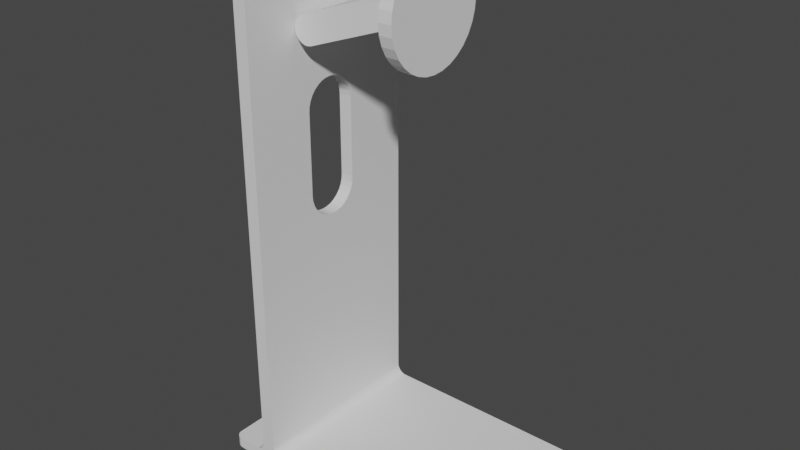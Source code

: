 # Source: stand.blend  (saved by Blender 3.6.11; exported with 4.5.12 LTS)
import bpy
from mathutils import Matrix  # noqa: F401  (used for matrix-valued properties, if any)

bpy.ops.wm.read_factory_settings(use_empty=True)
scene = bpy.context.scene
scene.name = 'Scene'

# ---- collections
col_collection = bpy.data.collections.new('Collection'); scene.collection.children.link(col_collection)

# ---- materials (node trees are filled in below, after node groups)
mat_material = bpy.data.materials.new('Material')
mat_material.alpha_threshold = 0.0
mat_material.use_transparent_shadow = False
mat_material.roughness = 0.5
mat_material.line_color = (0.0, 0.0, 0.0, 1.0)

# ---- material node trees
mat_material.use_nodes = True; mat_material.node_tree.nodes.clear()
_N = mat_material.node_tree.nodes; _L = mat_material.node_tree.links
n0 = _N.new('ShaderNodeOutputMaterial'); n0.name = 'Material Output'; n0.location = (300, 300)
n1 = _N.new('ShaderNodeBsdfPrincipled'); n1.name = 'Principled BSDF'; n1.location = (10, 300)
n1.distribution = 'GGX'
n1.subsurface_method = 'RANDOM_WALK_SKIN'
n1.inputs[3].default_value = 1.45
n1.inputs[27].default_value = (0.0, 0.0, 0.0, 1.0)
n1.inputs[28].default_value = 1.0
_L.new(n1.outputs[0], n0.inputs[0])
n0.is_active_output = True

# ---- world
world_world = bpy.data.worlds.new('World'); scene.world = world_world
world_world.use_nodes = True; world_world.node_tree.nodes.clear()
_N = world_world.node_tree.nodes; _L = world_world.node_tree.links
n0 = _N.new('ShaderNodeOutputWorld'); n0.name = 'World Output'; n0.location = (300, 300)
n1 = _N.new('ShaderNodeBackground'); n1.name = 'Background'; n1.location = (10, 300)
n1.inputs[0].default_value = (0.05088, 0.05088, 0.05088, 1.0)
_L.new(n1.outputs[0], n0.inputs[0])
n0.is_active_output = True
world_world.color = (0.05088, 0.05088, 0.05088)
world_world.use_sun_shadow = False
world_world.sun_shadow_jitter_overblur = 0.0

# ---- meshes
me_cube = bpy.data.meshes.new('Cube')
me_cube.from_pydata([(-0.6, 0.7, -0.03), (-0.6, 0.42, -0.05), (-0.6, -0.7, 0.03), (-0.7, 0.49, -0.05), (-0.7, 0.7, -0.035), (-0.7, -0.7, 0.035), (-0.6, 0.68, -0.05), (-0.6, 0.7, -0.03), (-0.6, 0.6839, -0.04962), (-0.6, 0.6877, -0.04848), (-0.6, 0.6911, -0.04663), (-0.6, 0.6941, -0.04414), (-0.6, 0.6966, -0.04111), (-0.6, 0.6985, -0.03765), (-0.6, 0.6996, -0.0339), (-0.7, 0.68, -0.05), (-0.7, 0.7, -0.03), (-0.7, 0.6839, -0.04962), (-0.7, 0.6877, -0.04848), (-0.7, 0.6911, -0.04663), (-0.7, 0.6941, -0.04414), (-0.7, 0.6966, -0.04111), (-0.7, 0.6985, -0.03765), (-0.7, 0.6996, -0.0339), (-0.6, -0.68, -0.05), (-0.6, -0.7, -0.03), (-0.6, -0.6839, -0.04962), (-0.6, -0.6877, -0.04848), (-0.6, -0.6911, -0.04663), (-0.6, -0.6941, -0.04414), (-0.6, -0.6966, -0.04111), (-0.6, -0.6985, -0.03765), (-0.6, -0.6996, -0.0339), (-0.7, -0.7, -0.03), (-0.7, -0.68, -0.05), (-0.7, -0.6996, -0.0339), (-0.7, -0.6985, -0.03765), (-0.7, -0.6966, -0.04111), (-0.7, -0.6941, -0.04414), (-0.7, -0.6911, -0.04663), (-0.7, -0.6877, -0.04848), (-0.7, -0.6839, -0.04962), (-0.6, -0.55, 3.55), (-0.6, -0.7, 3.4), (-0.6, -0.5793, 3.547), (-0.6, -0.6074, 3.539), (-0.6, -0.6333, 3.525), (-0.6, -0.6561, 3.506), (-0.6, -0.6747, 3.483), (-0.6, -0.6886, 3.457), (-0.6, -0.6971, 3.429), (-0.7, -0.7, 3.4), (-0.7, -0.55, 3.55), (-0.7, -0.6971, 3.429), (-0.7, -0.6886, 3.457), (-0.7, -0.6747, 3.483), (-0.7, -0.6561, 3.506), (-0.7, -0.6333, 3.525), (-0.7, -0.6074, 3.539), (-0.7, -0.5793, 3.547), (-0.6, 0.7, 3.4), (-0.6, 0.55, 3.55), (-0.6, 0.6971, 3.429), (-0.6, 0.6886, 3.457), (-0.6, 0.6747, 3.483), (-0.6, 0.6561, 3.506), (-0.6, 0.6333, 3.525), (-0.6, 0.6074, 3.539), (-0.6, 0.5793, 3.547), (-0.7, 0.55, 3.55), (-0.7, 0.7, 3.4), (-0.7, 0.5793, 3.547), (-0.7, 0.6074, 3.539), (-0.7, 0.6333, 3.525), (-0.7, 0.6561, 3.506), (-0.7, 0.6747, 3.483), (-0.7, 0.6886, 3.457), (-0.7, 0.6971, 3.429), (0.9455, -0.7, 0.05), (1.0, -0.6455, 0.05), (0.9561, -0.699, 0.05), (0.9664, -0.6959, 0.05), (0.9758, -0.6908, 0.05), (0.984, -0.684, 0.05), (0.9908, -0.6758, 0.05), (0.9959, -0.6664, 0.05), (0.999, -0.6561, 0.05), (0.98, -0.6172, -0.05), (0.9172, -0.68, -0.05), (0.9788, -0.6294, -0.05), (0.9752, -0.6412, -0.05), (0.9694, -0.6521, -0.05), (0.9616, -0.6616, -0.05), (0.9521, -0.6694, -0.05), (0.9412, -0.6752, -0.05), (0.9294, -0.6788, -0.05), (1.0, -0.6453, -0.03), (0.9453, -0.7, -0.03), (0.9989, -0.656, -0.03), (0.9958, -0.6663, -0.03), (0.9908, -0.6757, -0.03), (0.984, -0.684, -0.03), (0.9757, -0.6908, -0.03), (0.9663, -0.6958, -0.03), (0.956, -0.6989, -0.03), (0.9839, -0.6214, -0.04962), (0.9214, -0.6839, -0.04962), (0.9827, -0.6336, -0.04962), (0.9791, -0.6453, -0.04962), (0.9734, -0.6561, -0.04962), (0.9656, -0.6656, -0.04962), (0.9561, -0.6734, -0.04962), (0.9453, -0.6791, -0.04962), (0.9336, -0.6827, -0.04962), (0.9877, -0.626, -0.04848), (0.926, -0.6877, -0.04848), (0.9865, -0.638, -0.04848), (0.983, -0.6496, -0.04848), (0.9773, -0.6602, -0.04848), (0.9696, -0.6696, -0.04848), (0.9602, -0.6773, -0.04848), (0.9496, -0.683, -0.04848), (0.938, -0.6865, -0.04848), (0.9911, -0.6307, -0.04663), (0.9307, -0.6911, -0.04663), (0.99, -0.6425, -0.04663), (0.9865, -0.6538, -0.04663), (0.9809, -0.6643, -0.04663), (0.9734, -0.6734, -0.04663), (0.9643, -0.6809, -0.04663), (0.9538, -0.6865, -0.04663), (0.9425, -0.69, -0.04663), (0.9941, -0.6353, -0.04414), (0.9353, -0.6941, -0.04414), (0.993, -0.6467, -0.04414), (0.9897, -0.6578, -0.04414), (0.9842, -0.668, -0.04414), (0.9769, -0.6769, -0.04414), (0.968, -0.6842, -0.04414), (0.9578, -0.6897, -0.04414), (0.9467, -0.693, -0.04414), (0.9966, -0.6392, -0.04111), (0.9392, -0.6966, -0.04111), (0.9955, -0.6504, -0.04111), (0.9923, -0.6612, -0.04111), (0.987, -0.6711, -0.04111), (0.9798, -0.6798, -0.04111), (0.9711, -0.687, -0.04111), (0.9612, -0.6923, -0.04111), (0.9504, -0.6955, -0.04111), (0.9985, -0.6423, -0.03765), (0.9423, -0.6985, -0.03765), (0.9974, -0.6533, -0.03765), (0.9942, -0.6638, -0.03765), (0.989, -0.6735, -0.03765), (0.982, -0.682, -0.03765), (0.9735, -0.689, -0.03765), (0.9638, -0.6942, -0.03765), (0.9533, -0.6974, -0.03765), (0.9996, -0.6444, -0.0339), (0.9444, -0.6996, -0.0339), (0.9986, -0.6552, -0.0339), (0.9954, -0.6655, -0.0339), (0.9903, -0.6751, -0.0339), (0.9834, -0.6834, -0.0339), (0.9751, -0.6903, -0.0339), (0.9655, -0.6954, -0.0339), (0.9552, -0.6986, -0.0339), (1.0, 0.6455, 0.05), (0.9455, 0.7, 0.05), (0.999, 0.6561, 0.05), (0.9959, 0.6664, 0.05), (0.9908, 0.6758, 0.05), (0.984, 0.684, 0.05), (0.9758, 0.6908, 0.05), (0.9664, 0.6959, 0.05), (0.9561, 0.699, 0.05), (0.9172, 0.68, -0.05), (0.98, 0.6172, -0.05), (0.9294, 0.6788, -0.05), (0.9412, 0.6752, -0.05), (0.9521, 0.6694, -0.05), (0.9616, 0.6616, -0.05), (0.9694, 0.6521, -0.05), (0.9752, 0.6412, -0.05), (0.9788, 0.6294, -0.05), (0.9453, 0.7, -0.03), (1.0, 0.6453, -0.03), (0.956, 0.6989, -0.03), (0.9663, 0.6958, -0.03), (0.9757, 0.6908, -0.03), (0.984, 0.684, -0.03), (0.9908, 0.6757, -0.03), (0.9958, 0.6663, -0.03), (0.9989, 0.656, -0.03), (0.9839, 0.6214, -0.04962), (0.9214, 0.6839, -0.04962), (0.9827, 0.6336, -0.04962), (0.9791, 0.6453, -0.04962), (0.9734, 0.6561, -0.04962), (0.9656, 0.6656, -0.04962), (0.9561, 0.6734, -0.04962), (0.9453, 0.6791, -0.04962), (0.9336, 0.6827, -0.04962), (0.9877, 0.626, -0.04848), (0.926, 0.6877, -0.04848), (0.9865, 0.638, -0.04848), (0.983, 0.6496, -0.04848), (0.9773, 0.6602, -0.04848), (0.9696, 0.6696, -0.04848), (0.9602, 0.6773, -0.04848), (0.9496, 0.683, -0.04848), (0.938, 0.6865, -0.04848), (0.9911, 0.6307, -0.04663), (0.9307, 0.6911, -0.04663), (0.99, 0.6425, -0.04663), (0.9865, 0.6538, -0.04663), (0.9809, 0.6643, -0.04663), (0.9734, 0.6734, -0.04663), (0.9643, 0.6809, -0.04663), (0.9538, 0.6865, -0.04663), (0.9425, 0.69, -0.04663), (0.9941, 0.6353, -0.04414), (0.9353, 0.6941, -0.04414), (0.993, 0.6467, -0.04414), (0.9897, 0.6578, -0.04414), (0.9842, 0.668, -0.04414), (0.9769, 0.6769, -0.04414), (0.968, 0.6842, -0.04414), (0.9578, 0.6897, -0.04414), (0.9467, 0.693, -0.04414), (0.9966, 0.6392, -0.04111), (0.9392, 0.6966, -0.04111), (0.9955, 0.6504, -0.04111), (0.9923, 0.6612, -0.04111), (0.987, 0.6711, -0.04111), (0.9798, 0.6798, -0.04111), (0.9711, 0.687, -0.04111), (0.9612, 0.6923, -0.04111), (0.9504, 0.6955, -0.04111), (0.9985, 0.6423, -0.03765), (0.9423, 0.6985, -0.03765), (0.9974, 0.6533, -0.03765), (0.9942, 0.6638, -0.03765), (0.989, 0.6735, -0.03765), (0.982, 0.682, -0.03765), (0.9735, 0.689, -0.03765), (0.9638, 0.6942, -0.03765), (0.9533, 0.6974, -0.03765), (0.9996, 0.6444, -0.0339), (0.9444, 0.6996, -0.0339), (0.9986, 0.6552, -0.0339), (0.9954, 0.6655, -0.0339), (0.9903, 0.6751, -0.0339), (0.9834, 0.6834, -0.0339), (0.9751, 0.6903, -0.0339), (0.9655, 0.6954, -0.0339), (0.9552, 0.6986, -0.0339), (-1.0, -0.6455, 0.05), (-0.9455, -0.7, 0.05), (-0.999, -0.6561, 0.05), (-0.9959, -0.6664, 0.05), (-0.9908, -0.6758, 0.05), (-0.984, -0.684, 0.05), (-0.9758, -0.6908, 0.05), (-0.9664, -0.6959, 0.05), (-0.9561, -0.699, 0.05), (-0.9172, -0.68, -0.05), (-0.98, -0.6172, -0.05), (-0.9294, -0.6788, -0.05), (-0.9412, -0.6752, -0.05), (-0.9521, -0.6694, -0.05), (-0.9616, -0.6616, -0.05), (-0.9694, -0.6521, -0.05), (-0.9752, -0.6412, -0.05), (-0.9788, -0.6294, -0.05), (-0.9453, -0.7, -0.03), (-1.0, -0.6453, -0.03), (-0.956, -0.6989, -0.03), (-0.9663, -0.6958, -0.03), (-0.9757, -0.6908, -0.03), (-0.984, -0.684, -0.03), (-0.9908, -0.6757, -0.03), (-0.9958, -0.6663, -0.03), (-0.9989, -0.656, -0.03), (-0.9214, -0.6839, -0.04962), (-0.9839, -0.6214, -0.04962), (-0.9336, -0.6827, -0.04962), (-0.9453, -0.6791, -0.04962), (-0.9561, -0.6734, -0.04962), (-0.9656, -0.6656, -0.04962), (-0.9734, -0.6561, -0.04962), (-0.9791, -0.6453, -0.04962), (-0.9827, -0.6336, -0.04962), (-0.926, -0.6877, -0.04848), (-0.9877, -0.626, -0.04848), (-0.938, -0.6865, -0.04848), (-0.9496, -0.683, -0.04848), (-0.9602, -0.6773, -0.04848), (-0.9696, -0.6696, -0.04848), (-0.9773, -0.6602, -0.04848), (-0.983, -0.6496, -0.04848), (-0.9865, -0.638, -0.04848), (-0.9307, -0.6911, -0.04663), (-0.9911, -0.6307, -0.04663), (-0.9425, -0.69, -0.04663), (-0.9538, -0.6865, -0.04663), (-0.9643, -0.6809, -0.04663), (-0.9734, -0.6734, -0.04663), (-0.9809, -0.6643, -0.04663), (-0.9865, -0.6538, -0.04663), (-0.99, -0.6425, -0.04663), (-0.9353, -0.6941, -0.04414), (-0.9941, -0.6353, -0.04414), (-0.9467, -0.693, -0.04414), (-0.9578, -0.6897, -0.04414), (-0.968, -0.6842, -0.04414), (-0.9769, -0.6769, -0.04414), (-0.9842, -0.668, -0.04414), (-0.9897, -0.6578, -0.04414), (-0.993, -0.6467, -0.04414), (-0.9392, -0.6966, -0.04111), (-0.9966, -0.6392, -0.04111), (-0.9504, -0.6955, -0.04111), (-0.9612, -0.6923, -0.04111), (-0.9711, -0.687, -0.04111), (-0.9798, -0.6798, -0.04111), (-0.987, -0.6711, -0.04111), (-0.9923, -0.6612, -0.04111), (-0.9955, -0.6504, -0.04111), (-0.9423, -0.6985, -0.03765), (-0.9985, -0.6423, -0.03765), (-0.9533, -0.6974, -0.03765), (-0.9638, -0.6942, -0.03765), (-0.9735, -0.689, -0.03765), (-0.982, -0.682, -0.03765), (-0.989, -0.6735, -0.03765), (-0.9942, -0.6638, -0.03765), (-0.9974, -0.6533, -0.03765), (-0.9444, -0.6996, -0.0339), (-0.9996, -0.6444, -0.0339), (-0.9552, -0.6986, -0.0339), (-0.9655, -0.6954, -0.0339), (-0.9751, -0.6903, -0.0339), (-0.9834, -0.6834, -0.0339), (-0.9903, -0.6751, -0.0339), (-0.9954, -0.6655, -0.0339), (-0.9986, -0.6552, -0.0339), (-0.9455, 0.7, 0.05), (-1.0, 0.6455, 0.05), (-0.9561, 0.699, 0.05), (-0.9664, 0.6959, 0.05), (-0.9758, 0.6908, 0.05), (-0.984, 0.684, 0.05), (-0.9908, 0.6758, 0.05), (-0.9959, 0.6664, 0.05), (-0.999, 0.6561, 0.05), (-0.98, 0.6172, -0.05), (-0.9172, 0.68, -0.05), (-0.9788, 0.6294, -0.05), (-0.9752, 0.6412, -0.05), (-0.9694, 0.6521, -0.05), (-0.9616, 0.6616, -0.05), (-0.9521, 0.6694, -0.05), (-0.9412, 0.6752, -0.05), (-0.9294, 0.6788, -0.05), (-1.0, 0.6453, -0.03), (-0.9453, 0.7, -0.03), (-0.9989, 0.656, -0.03), (-0.9958, 0.6663, -0.03), (-0.9908, 0.6757, -0.03), (-0.984, 0.684, -0.03), (-0.9757, 0.6908, -0.03), (-0.9663, 0.6958, -0.03), (-0.956, 0.6989, -0.03), (-0.9839, 0.6214, -0.04962), (-0.9214, 0.6839, -0.04962), (-0.9827, 0.6336, -0.04962), (-0.9791, 0.6453, -0.04962), (-0.9734, 0.6561, -0.04962), (-0.9656, 0.6656, -0.04962), (-0.9561, 0.6734, -0.04962), (-0.9453, 0.6791, -0.04962), (-0.9336, 0.6827, -0.04962), (-0.9877, 0.626, -0.04848), (-0.926, 0.6877, -0.04848), (-0.9865, 0.638, -0.04848), (-0.983, 0.6496, -0.04848), (-0.9773, 0.6602, -0.04848), (-0.9696, 0.6696, -0.04848), (-0.9602, 0.6773, -0.04848), (-0.9496, 0.683, -0.04848), (-0.938, 0.6865, -0.04848), (-0.9911, 0.6307, -0.04663), (-0.9307, 0.6911, -0.04663), (-0.99, 0.6425, -0.04663), (-0.9865, 0.6538, -0.04663), (-0.9809, 0.6643, -0.04663), (-0.9734, 0.6734, -0.04663), (-0.9643, 0.6809, -0.04663), (-0.9538, 0.6865, -0.04663), (-0.9425, 0.69, -0.04663), (-0.9941, 0.6353, -0.04414), (-0.9353, 0.6941, -0.04414), (-0.993, 0.6467, -0.04414), (-0.9897, 0.6578, -0.04414), (-0.9842, 0.668, -0.04414), (-0.9769, 0.6769, -0.04414), (-0.968, 0.6842, -0.04414), (-0.9578, 0.6897, -0.04414), (-0.9467, 0.693, -0.04414), (-0.9966, 0.6392, -0.04111), (-0.9392, 0.6966, -0.04111), (-0.9955, 0.6504, -0.04111), (-0.9923, 0.6612, -0.04111), (-0.987, 0.6711, -0.04111), (-0.9798, 0.6798, -0.04111), (-0.9711, 0.687, -0.04111), (-0.9612, 0.6923, -0.04111), (-0.9504, 0.6955, -0.04111), (-0.9985, 0.6423, -0.03765), (-0.9423, 0.6985, -0.03765), (-0.9974, 0.6533, -0.03765), (-0.9942, 0.6638, -0.03765), (-0.989, 0.6735, -0.03765), (-0.982, 0.682, -0.03765), (-0.9735, 0.689, -0.03765), (-0.9638, 0.6942, -0.03765), (-0.9533, 0.6974, -0.03765), (-0.9996, 0.6444, -0.0339), (-0.9444, 0.6996, -0.0339), (-0.9986, 0.6552, -0.0339), (-0.9954, 0.6655, -0.0339), (-0.9903, 0.6751, -0.0339), (-0.9834, 0.6834, -0.0339), (-0.9751, 0.6903, -0.0339), (-0.9655, 0.6954, -0.0339), (-0.9552, 0.6986, -0.0339), (-0.7, -0.2, 1.95), (-0.7, -0.1848, 1.873), (-0.7, -0.1663, 1.839), (-0.7, -0.1962, 1.911), (-0.7, -0.1111, 1.784), (-0.7, -0.1414, 1.809), (-0.7, -0.03902, 1.754), (-0.7, -0.07654, 1.765), (-0.7, 0.0, 1.75), (-0.7, -8.941e-09, 1.75), (-0.7, 0.03902, 1.754), (-0.7, -0.2, 2.55), (-0.7, -0.1962, 2.589), (-0.7, -0.1414, 2.691), (-0.7, -0.1663, 2.661), (-0.7, -0.1848, 2.627), (-0.7, -0.1111, 2.716), (-0.7, -0.07654, 2.735), (-0.7, -0.03902, 2.746), (-0.7, 0.03902, 2.746), (-0.7, -5.96e-09, 2.75), (-0.7, 0.0, 2.75), (-0.7, 0.1111, 1.784), (-0.7, 0.1111, 2.716), (-0.7, 0.1663, 2.661), (-0.7, 0.1414, 1.809), (-0.7, 0.1414, 2.691), (-0.7, 0.1848, 1.873), (-0.7, 0.2, 2.55), (-0.7, 0.2, 1.95), (-0.7, 0.1962, 1.911), (-0.7, 0.1962, 2.589), (-0.7, 0.1848, 2.627), (-0.7, 0.1663, 1.839), (-0.7, 0.07654, 1.765), (-0.7, 0.07654, 2.735), (-0.6, 0.03902, 1.754), (-0.6, 0.1111, 1.784), (-0.6, 0.07654, 1.765), (-0.6, 0.1848, 1.873), (-0.6, 0.1663, 1.839), (-0.6, 0.1962, 1.911), (-0.6, 0.2, 1.95), (-0.6, 0.1414, 1.809), (-0.6, 0.0, 1.75), (-0.6, -5.96e-09, 1.75), (-0.6, -0.03902, 1.754), (-0.6, -0.2, 1.95), (-0.6, -0.2, 2.55), (-0.6, -0.1962, 2.589), (-0.6, -0.1848, 1.873), (-0.6, -0.1962, 1.911), (-0.6, -0.1848, 2.627), (-0.6, -0.1663, 1.839), (-0.6, -0.1663, 2.661), (-0.6, -0.1111, 1.784), (-0.6, -0.1111, 2.716), (-0.6, -0.1414, 1.809), (-0.6, -0.1414, 2.691), (-0.6, -8.941e-09, 2.75), (-0.6, 0.0, 2.75), (-0.6, 0.03902, 2.746), (-0.6, -0.03902, 2.746), (-0.6, 0.1111, 2.716), (-0.6, 0.1663, 2.661), (-0.6, 0.1414, 2.691), (-0.6, 0.2, 2.55), (-0.6, 0.1962, 2.589), (-0.6, 0.1848, 2.627), (-0.6, 0.07654, 2.735), (-0.6, -0.07654, 1.765), (-0.6, -0.07654, 2.735), (-0.6, 0.7, 0.125), (-0.525, 0.7, 0.05), (-0.6, 0.7, -0.025), (-0.675, 0.7, 0.05), (-0.5986, 0.7, 0.1104), (-0.5943, 0.7, 0.0963), (-0.5874, 0.7, 0.08333), (-0.578, 0.7, 0.07197), (-0.5667, 0.7, 0.06264), (-0.5537, 0.7, 0.05571), (-0.5396, 0.7, 0.05144), (-0.525, -0.7, 0.05), (-0.6, -0.7, 0.125), (-0.675, -0.7, 0.05), (-0.6, -0.7, 0.03005), (-0.5396, -0.7, 0.05144), (-0.5537, -0.7, 0.05571), (-0.5667, -0.7, 0.06264), (-0.578, -0.7, 0.07197), (-0.5874, -0.7, 0.08333), (-0.5943, -0.7, 0.0963), (-0.5986, -0.7, 0.1104), (-0.775, 0.7, 0.05), (-0.7, 0.7, 0.125), (-0.675, 0.7, 0.05), (-0.7, 0.7, -0.025), (-0.7, 0.7, -0.025), (-0.7604, 0.7, 0.05144), (-0.7463, 0.7, 0.05571), (-0.7333, 0.7, 0.06264), (-0.722, 0.7, 0.07197), (-0.7126, 0.7, 0.08333), (-0.7057, 0.7, 0.0963), (-0.7014, 0.7, 0.1104), (-0.7, -0.7, 0.125), (-0.775, -0.7, 0.05), (-0.7, -0.7, 0.03505), (-0.675, -0.7, 0.05), (-0.7014, -0.7, 0.1104), (-0.7057, -0.7, 0.0963), (-0.7126, -0.7, 0.08333), (-0.722, -0.7, 0.07197), (-0.7333, -0.7, 0.06264), (-0.7463, -0.7, 0.05571), (-0.7604, -0.7, 0.05144)], [], [(523, 522, 43, 51, 544, 547), (364, 365, 358, 15, 3, 34, 267, 269, 270, 271, 272, 273, 274, 275, 268, 357, 359, 360, 361, 362, 363), (5, 33, 25, 2), (97, 78, 521, 524, 2, 25), (429, 340, 277, 366), (16, 4, 0), (7, 16, 0), (277, 258, 349, 366), (204, 114, 105, 195), (24, 88, 106, 26), (33, 276, 339, 35), (15, 6, 1, 3), (24, 34, 3, 1), (494, 48, 49, 50, 43, 522, 510, 60, 62, 63, 64, 65, 66, 67, 501, 503, 502, 506, 505, 504, 480, 479, 477, 478, 481, 475, 476, 474, 482, 483, 484, 508, 493, 495, 491, 488, 489, 485, 486, 487, 490, 492, 496), (195, 105, 87, 178), (58, 59, 52, 69, 71, 72, 73, 74, 75, 461, 473, 457, 459, 458, 456, 455, 454), (2, 524, 523, 547, 546, 5), (259, 276, 33, 5, 546, 545), (52, 42, 61, 69), (187, 96, 159, 249), (249, 159, 150, 240), (240, 150, 141, 231), (231, 141, 132, 222), (222, 132, 123, 213), (213, 123, 114, 204), (94, 95, 88, 24, 1, 6, 177, 179, 180, 181, 182, 183, 184, 185, 178, 87, 89, 90, 91, 92, 93), (6, 15, 17, 8), (8, 17, 18, 9), (9, 18, 19, 10), (10, 19, 20, 11), (11, 20, 21, 12), (12, 21, 22, 13), (13, 22, 23, 14), (14, 23, 16, 7), (25, 33, 35, 32), (32, 35, 36, 31), (31, 36, 37, 30), (30, 37, 38, 29), (29, 38, 39, 28), (28, 39, 40, 27), (27, 40, 41, 26), (26, 41, 34, 24), (8, 196, 177, 6), (9, 205, 196, 8), (10, 214, 205, 9), (11, 223, 214, 10), (12, 232, 223, 11), (13, 241, 232, 12), (14, 250, 241, 13), (26, 106, 115, 27), (32, 160, 97, 25), (31, 151, 160, 32), (30, 142, 151, 31), (29, 133, 142, 30), (28, 124, 133, 29), (27, 115, 124, 28), (7, 186, 250, 14), (357, 268, 286, 375), (375, 286, 295, 384), (384, 295, 304, 393), (393, 304, 313, 402), (402, 313, 322, 411), (411, 322, 331, 420), (420, 331, 340, 429), (17, 376, 385, 18), (41, 285, 267, 34), (40, 294, 285, 41), (39, 303, 294, 40), (38, 312, 303, 39), (37, 321, 312, 38), (36, 330, 321, 37), (35, 339, 330, 36), (18, 385, 394, 19), (23, 430, 367, 16), (22, 421, 430, 23), (21, 412, 421, 22), (20, 403, 412, 21), (19, 394, 403, 20), (15, 358, 376, 17), (187, 168, 79, 96), (42, 52, 59, 44), (44, 59, 58, 45), (45, 58, 57, 46), (46, 57, 56, 47), (47, 56, 55, 48), (48, 55, 54, 49), (49, 54, 53, 50), (50, 53, 51, 43), (186, 7, 0, 512, 511, 169), (67, 68, 61, 42, 44, 45, 46, 47, 48, 494, 509, 500, 497, 498, 499, 507, 501), (60, 70, 77, 62), (62, 77, 76, 63), (63, 76, 75, 64), (64, 75, 74, 65), (65, 74, 73, 66), (66, 73, 72, 67), (67, 72, 71, 68), (68, 71, 69, 61), (175, 176, 169, 511, 521, 78, 80, 81, 82, 83, 84, 85, 86, 79, 168, 170, 171, 172, 173, 174), (87, 105, 107, 89), (89, 107, 108, 90), (90, 108, 109, 91), (91, 109, 110, 92), (92, 110, 111, 93), (93, 111, 112, 94), (94, 112, 113, 95), (95, 113, 106, 88), (105, 114, 116, 107), (107, 116, 117, 108), (108, 117, 118, 109), (109, 118, 119, 110), (110, 119, 120, 111), (111, 120, 121, 112), (112, 121, 122, 113), (113, 122, 115, 106), (114, 123, 125, 116), (116, 125, 126, 117), (117, 126, 127, 118), (118, 127, 128, 119), (119, 128, 129, 120), (120, 129, 130, 121), (121, 130, 131, 122), (122, 131, 124, 115), (123, 132, 134, 125), (125, 134, 135, 126), (126, 135, 136, 127), (127, 136, 137, 128), (128, 137, 138, 129), (129, 138, 139, 130), (130, 139, 140, 131), (131, 140, 133, 124), (132, 141, 143, 134), (134, 143, 144, 135), (135, 144, 145, 136), (136, 145, 146, 137), (137, 146, 147, 138), (138, 147, 148, 139), (139, 148, 149, 140), (140, 149, 142, 133), (141, 150, 152, 143), (143, 152, 153, 144), (144, 153, 154, 145), (145, 154, 155, 146), (146, 155, 156, 147), (147, 156, 157, 148), (148, 157, 158, 149), (149, 158, 151, 142), (150, 159, 161, 152), (152, 161, 162, 153), (153, 162, 163, 154), (154, 163, 164, 155), (155, 164, 165, 156), (156, 165, 166, 157), (157, 166, 167, 158), (158, 167, 160, 151), (159, 96, 98, 161), (161, 98, 99, 162), (162, 99, 100, 163), (163, 100, 101, 164), (164, 101, 102, 165), (165, 102, 103, 166), (166, 103, 104, 167), (167, 104, 97, 160), (78, 97, 104, 80), (80, 104, 103, 81), (81, 103, 102, 82), (82, 102, 101, 83), (83, 101, 100, 84), (84, 100, 99, 85), (85, 99, 98, 86), (86, 98, 96, 79), (265, 266, 259, 545, 532, 348, 350, 351, 352, 353, 354, 355, 356, 349, 258, 260, 261, 262, 263, 264), (187, 249, 251, 194), (194, 251, 252, 193), (193, 252, 253, 192), (192, 253, 254, 191), (191, 254, 255, 190), (190, 255, 256, 189), (189, 256, 257, 188), (188, 257, 250, 186), (249, 240, 242, 251), (251, 242, 243, 252), (252, 243, 244, 253), (253, 244, 245, 254), (254, 245, 246, 255), (255, 246, 247, 256), (256, 247, 248, 257), (257, 248, 241, 250), (240, 231, 233, 242), (242, 233, 234, 243), (243, 234, 235, 244), (244, 235, 236, 245), (245, 236, 237, 246), (246, 237, 238, 247), (247, 238, 239, 248), (248, 239, 232, 241), (231, 222, 224, 233), (233, 224, 225, 234), (234, 225, 226, 235), (235, 226, 227, 236), (236, 227, 228, 237), (237, 228, 229, 238), (238, 229, 230, 239), (239, 230, 223, 232), (222, 213, 215, 224), (224, 215, 216, 225), (225, 216, 217, 226), (226, 217, 218, 227), (227, 218, 219, 228), (228, 219, 220, 229), (229, 220, 221, 230), (230, 221, 214, 223), (213, 204, 206, 215), (215, 206, 207, 216), (216, 207, 208, 217), (217, 208, 209, 218), (218, 209, 210, 219), (219, 210, 211, 220), (220, 211, 212, 221), (221, 212, 205, 214), (204, 195, 197, 206), (206, 197, 198, 207), (207, 198, 199, 208), (208, 199, 200, 209), (209, 200, 201, 210), (210, 201, 202, 211), (211, 202, 203, 212), (212, 203, 196, 205), (195, 178, 185, 197), (197, 185, 184, 198), (198, 184, 183, 199), (199, 183, 182, 200), (200, 182, 181, 201), (201, 181, 180, 202), (202, 180, 179, 203), (203, 179, 177, 196), (168, 187, 194, 170), (170, 194, 193, 171), (171, 193, 192, 172), (172, 192, 191, 173), (173, 191, 190, 174), (174, 190, 189, 175), (175, 189, 188, 176), (176, 188, 186, 169), (267, 285, 287, 269), (269, 287, 288, 270), (270, 288, 289, 271), (271, 289, 290, 272), (272, 290, 291, 273), (273, 291, 292, 274), (274, 292, 293, 275), (275, 293, 286, 268), (285, 294, 296, 287), (287, 296, 297, 288), (288, 297, 298, 289), (289, 298, 299, 290), (290, 299, 300, 291), (291, 300, 301, 292), (292, 301, 302, 293), (293, 302, 295, 286), (294, 303, 305, 296), (296, 305, 306, 297), (297, 306, 307, 298), (298, 307, 308, 299), (299, 308, 309, 300), (300, 309, 310, 301), (301, 310, 311, 302), (302, 311, 304, 295), (303, 312, 314, 305), (305, 314, 315, 306), (306, 315, 316, 307), (307, 316, 317, 308), (308, 317, 318, 309), (309, 318, 319, 310), (310, 319, 320, 311), (311, 320, 313, 304), (312, 321, 323, 314), (314, 323, 324, 315), (315, 324, 325, 316), (316, 325, 326, 317), (317, 326, 327, 318), (318, 327, 328, 319), (319, 328, 329, 320), (320, 329, 322, 313), (321, 330, 332, 323), (323, 332, 333, 324), (324, 333, 334, 325), (325, 334, 335, 326), (326, 335, 336, 327), (327, 336, 337, 328), (328, 337, 338, 329), (329, 338, 331, 322), (330, 339, 341, 332), (332, 341, 342, 333), (333, 342, 343, 334), (334, 343, 344, 335), (335, 344, 345, 336), (336, 345, 346, 337), (337, 346, 347, 338), (338, 347, 340, 331), (339, 276, 278, 341), (341, 278, 279, 342), (342, 279, 280, 343), (343, 280, 281, 344), (344, 281, 282, 345), (345, 282, 283, 346), (346, 283, 284, 347), (347, 284, 277, 340), (258, 277, 284, 260), (260, 284, 283, 261), (261, 283, 282, 262), (262, 282, 281, 263), (263, 281, 280, 264), (264, 280, 279, 265), (265, 279, 278, 266), (266, 278, 276, 259), (461, 75, 76, 77, 70, 533, 544, 51, 53, 54, 55, 56, 57, 58, 454, 451, 452, 453, 450, 449, 438, 441, 439, 440, 443, 442, 445, 444, 447, 446, 448, 472, 460, 463, 471, 465, 468, 467, 466, 469, 470, 462, 464), (357, 375, 377, 359), (359, 377, 378, 360), (360, 378, 379, 361), (361, 379, 380, 362), (362, 380, 381, 363), (363, 381, 382, 364), (364, 382, 383, 365), (365, 383, 376, 358), (375, 384, 386, 377), (377, 386, 387, 378), (378, 387, 388, 379), (379, 388, 389, 380), (380, 389, 390, 381), (381, 390, 391, 382), (382, 391, 392, 383), (383, 392, 385, 376), (384, 393, 395, 386), (386, 395, 396, 387), (387, 396, 397, 388), (388, 397, 398, 389), (389, 398, 399, 390), (390, 399, 400, 391), (391, 400, 401, 392), (392, 401, 394, 385), (393, 402, 404, 395), (395, 404, 405, 396), (396, 405, 406, 397), (397, 406, 407, 398), (398, 407, 408, 399), (399, 408, 409, 400), (400, 409, 410, 401), (401, 410, 403, 394), (402, 411, 413, 404), (404, 413, 414, 405), (405, 414, 415, 406), (406, 415, 416, 407), (407, 416, 417, 408), (408, 417, 418, 409), (409, 418, 419, 410), (410, 419, 412, 403), (411, 420, 422, 413), (413, 422, 423, 414), (414, 423, 424, 415), (415, 424, 425, 416), (416, 425, 426, 417), (417, 426, 427, 418), (418, 427, 428, 419), (419, 428, 421, 412), (420, 429, 431, 422), (422, 431, 432, 423), (423, 432, 433, 424), (424, 433, 434, 425), (425, 434, 435, 426), (426, 435, 436, 427), (427, 436, 437, 428), (428, 437, 430, 421), (429, 366, 368, 431), (431, 368, 369, 432), (432, 369, 370, 433), (433, 370, 371, 434), (434, 371, 372, 435), (435, 372, 373, 436), (436, 373, 374, 437), (437, 374, 367, 430), (366, 349, 356, 368), (368, 356, 355, 369), (369, 355, 354, 370), (370, 354, 353, 371), (371, 353, 352, 372), (372, 352, 351, 373), (373, 351, 350, 374), (374, 350, 348, 367), (70, 60, 510, 513, 534, 533), (497, 458, 459, 498), (485, 438, 449, 486), (458, 497, 500, 456), (456, 500, 509, 455), (455, 509, 494, 454), (454, 494, 496, 451), (451, 496, 492, 452), (452, 492, 490, 453), (453, 490, 487, 450), (450, 487, 486, 449), (457, 499, 498, 459), (473, 507, 499, 457), (461, 501, 507, 473), (464, 503, 501, 461), (464, 462, 502, 503), (462, 470, 506, 502), (470, 469, 505, 506), (469, 466, 504, 505), (504, 466, 467, 480), (483, 447, 444, 484), (444, 445, 508, 484), (445, 442, 493, 508), (442, 443, 495, 493), (440, 491, 495, 443), (439, 488, 491, 440), (441, 489, 488, 439), (438, 485, 489, 441), (448, 446, 482, 474), (472, 448, 474, 476), (460, 472, 476, 475), (463, 460, 475, 481), (471, 463, 481, 478), (465, 471, 478, 477), (468, 465, 477, 479), (467, 468, 479, 480), (446, 447, 483, 482), (510, 514, 515, 516, 517, 518, 519, 520, 511, 512, 513), (521, 525, 526, 527, 528, 529, 530, 531, 522, 523, 524), (510, 522, 531, 514), (514, 531, 530, 515), (515, 530, 529, 516), (516, 529, 528, 517), (517, 528, 527, 518), (518, 527, 526, 519), (519, 526, 525, 520), (520, 525, 521, 511), (4, 535, 534, 513, 512, 0), (532, 537, 538, 539, 540, 541, 542, 543, 533, 534, 535, 536), (544, 548, 549, 550, 551, 552, 553, 554, 545, 546, 547), (532, 545, 554, 537), (537, 554, 553, 538), (538, 553, 552, 539), (539, 552, 551, 540), (540, 551, 550, 541), (541, 550, 549, 542), (542, 549, 548, 543), (543, 548, 544, 533), (348, 532, 536, 16, 367)])
_uv = me_cube.uv_layers.new(name='UVMap')
_uv.uv.foreach_set('vector', [0.4375, 0.7569, 0.625, 0.7622, 0.625, 0.9896, 0.375, 0.9896, 0.375, 0.7622, 0.4374, 0.7569, 0.1323, 0.5044, 0.1338, 0.5038, 0.1354, 0.5036, 0.1625, 0.5036, 0.1625, 0.5375, 0.1625, 0.7464, 0.1354, 0.7464, 0.1338, 0.7462, 0.1323, 0.7456, 0.131, 0.7445, 0.1283, 0.7453, 0.1288, 0.7414, 0.1281, 0.7395, 0.1276, 0.7374, 0.1275, 0.7352, 0.1275, 0.5148, 0.1276, 0.5126, 0.1281, 0.5105, 0.1288, 0.5086, 0.1283, 0.5047, 0.131, 0.5055, 0.5875, 0.9625, 0.425, 0.9625, 0.425, 0.95, 0.575, 0.95, 0.425, 0.7568, 0.625, 0.7568, 0.625, 0.9406, 0.5751, 0.95, 0.575, 0.95, 0.425, 0.95, 0.4152, 0.2401, 0.4152, 0.009929, 0.425, 0.009763, 0.425, 0.2402, 0.4108, 0.2762, 0.4125, 0.2875, 0.425, 0.3, 0.425, 0.3, 0.4108, 0.2762, 0.425, 0.3, 0.425, 0.009763, 0.625, 0.009731, 0.625, 0.2403, 0.425, 0.2402, 0.3735, 0.5132, 0.3735, 0.7368, 0.373, 0.736, 0.373, 0.514, 0.175, 0.7464, 0.3646, 0.7464, 0.3652, 0.7471, 0.175, 0.7471, 0.425, 0.9625, 0.425, 0.9932, 0.4152, 0.993, 0.4152, 0.9625, 0.1625, 0.5036, 0.175, 0.5036, 0.175, 0.55, 0.1625, 0.5375, 0.175, 0.7464, 0.1625, 0.7464, 0.1625, 0.5375, 0.175, 0.55, 0.625, 0.6448, 0.625, 0.7455, 0.625, 0.748, 0.625, 0.7495, 0.625, 0.75, 0.625, 0.75, 0.625, 0.5, 0.625, 0.5, 0.625, 0.5005, 0.625, 0.502, 0.625, 0.5045, 0.625, 0.5078, 0.625, 0.5119, 0.625, 0.5165, 0.625, 0.6052, 0.625, 0.5997, 0.625, 0.5953, 0.625, 0.592, 0.625, 0.59, 0.625, 0.5893, 0.625, 0.5893, 0.625, 0.59, 0.625, 0.592, 0.625, 0.5953, 0.625, 0.5997, 0.625, 0.6052, 0.625, 0.6113, 0.625, 0.618, 0.625, 0.625, 0.625, 0.625, 0.625, 0.632, 0.625, 0.6387, 0.625, 0.6448, 0.625, 0.6503, 0.625, 0.6547, 0.625, 0.658, 0.625, 0.66, 0.625, 0.6607, 0.625, 0.6607, 0.625, 0.66, 0.625, 0.658, 0.625, 0.6547, 0.625, 0.6503, 0.373, 0.514, 0.373, 0.736, 0.3725, 0.7352, 0.3725, 0.5148, 0.125, 0.7335, 0.125, 0.7284, 0.125, 0.7232, 0.125, 0.5268, 0.125, 0.5216, 0.125, 0.5165, 0.125, 0.5119, 0.125, 0.5078, 0.125, 0.5045, 0.125, 0.6052, 0.125, 0.6113, 0.125, 0.618, 0.125, 0.625, 0.125, 0.625, 0.125, 0.632, 0.125, 0.6387, 0.125, 0.6448, 0.575, 0.95, 0.5751, 0.95, 0.625, 0.9594, 0.625, 0.9594, 0.5876, 0.9625, 0.5875, 0.9625, 0.625, 0.9932, 0.425, 0.9932, 0.425, 0.9625, 0.5875, 0.9625, 0.5876, 0.9625, 0.625, 0.9719, 0.375, 0.02679, 0.375, 0.02679, 0.375, 0.2232, 0.375, 0.2232, 0.425, 0.5098, 0.425, 0.7402, 0.4152, 0.7401, 0.4152, 0.5099, 0.4152, 0.5099, 0.4152, 0.7401, 0.4059, 0.7397, 0.4059, 0.5103, 0.4059, 0.5103, 0.4059, 0.7397, 0.3972, 0.7391, 0.3972, 0.5109, 0.3972, 0.5109, 0.3972, 0.7391, 0.375, 0.7384, 0.375, 0.5116, 0.375, 0.5116, 0.375, 0.7384, 0.3739, 0.7376, 0.3739, 0.5124, 0.3739, 0.5124, 0.3739, 0.7376, 0.3735, 0.7368, 0.3735, 0.5132, 0.3677, 0.7456, 0.3662, 0.7462, 0.3646, 0.7464, 0.175, 0.7464, 0.175, 0.55, 0.175, 0.5036, 0.3646, 0.5036, 0.3662, 0.5038, 0.3677, 0.5044, 0.369, 0.5055, 0.3717, 0.5047, 0.3712, 0.5086, 0.3719, 0.5105, 0.3723, 0.5126, 0.3725, 0.5148, 0.3725, 0.7352, 0.3723, 0.7374, 0.3719, 0.7395, 0.3712, 0.7414, 0.3717, 0.7453, 0.369, 0.7445, 0.175, 0.5036, 0.1625, 0.5036, 0.1625, 0.5029, 0.175, 0.5029, 0.175, 0.5029, 0.1625, 0.5029, 0.1625, 0.5022, 0.175, 0.5022, 0.175, 0.5022, 0.1625, 0.5022, 0.1625, 0.5016, 0.175, 0.5016, 0.175, 0.5016, 0.1625, 0.5016, 0.1625, 0.5, 0.175, 0.5, 0.625, 0.5, 0.375, 0.2875, 0.3972, 0.2875, 0.5361, 0.4111, 0.5361, 0.4111, 0.3972, 0.2875, 0.4059, 0.2875, 0.5015, 0.3765, 0.5015, 0.3765, 0.4059, 0.2875, 0.4126, 0.2854, 0.464, 0.339, 0.464, 0.339, 0.4126, 0.2854, 0.4108, 0.2762, 0.425, 0.3, 0.425, 0.95, 0.425, 0.9625, 0.4152, 0.9625, 0.4152, 0.95, 0.4152, 0.95, 0.4152, 0.9625, 0.4059, 0.9625, 0.4059, 0.95, 0.4059, 0.95, 0.4059, 0.9625, 0.3972, 0.9625, 0.3972, 0.95, 0.3972, 0.95, 0.3972, 0.9625, 0.375, 0.9625, 0.375, 0.95, 0.175, 0.75, 0.1625, 0.75, 0.1625, 0.7484, 0.175, 0.7484, 0.175, 0.7484, 0.1625, 0.7484, 0.1625, 0.7478, 0.175, 0.7478, 0.175, 0.7478, 0.1625, 0.7478, 0.1625, 0.7471, 0.175, 0.7471, 0.175, 0.7471, 0.1625, 0.7471, 0.1625, 0.7464, 0.175, 0.7464, 0.175, 0.5029, 0.3652, 0.5029, 0.3646, 0.5036, 0.175, 0.5036, 0.175, 0.5022, 0.3657, 0.5022, 0.3652, 0.5029, 0.175, 0.5029, 0.175, 0.5016, 0.3663, 0.5016, 0.3657, 0.5022, 0.175, 0.5022, 0.175, 0.5, 0.3669, 0.5, 0.3663, 0.5016, 0.175, 0.5016, 0.3972, 0.3, 0.3972, 0.4924, 0.375, 0.4919, 0.375, 0.3, 0.4059, 0.3, 0.4059, 0.4928, 0.3972, 0.4924, 0.3972, 0.3, 0.4152, 0.3, 0.4152, 0.493, 0.4059, 0.4928, 0.4059, 0.3, 0.175, 0.7471, 0.3652, 0.7471, 0.3657, 0.7478, 0.175, 0.7478, 0.4152, 0.95, 0.4152, 0.757, 0.425, 0.7568, 0.425, 0.95, 0.4059, 0.95, 0.4059, 0.7572, 0.4152, 0.757, 0.4152, 0.95, 0.3972, 0.95, 0.3972, 0.7576, 0.4059, 0.7572, 0.4059, 0.95, 0.375, 0.95, 0.375, 0.7581, 0.3972, 0.7576, 0.3972, 0.95, 0.175, 0.7484, 0.3663, 0.7484, 0.3669, 0.75, 0.175, 0.75, 0.175, 0.7478, 0.3657, 0.7478, 0.3663, 0.7484, 0.175, 0.7484, 0.425, 0.3, 0.425, 0.4932, 0.4152, 0.493, 0.4152, 0.3, 0.1275, 0.5148, 0.1275, 0.7352, 0.127, 0.736, 0.127, 0.514, 0.127, 0.514, 0.127, 0.736, 0.1265, 0.7368, 0.1265, 0.5132, 0.1265, 0.5132, 0.1265, 0.7368, 0.1261, 0.7376, 0.1261, 0.5124, 0.1261, 0.5124, 0.1261, 0.7376, 0.125, 0.7384, 0.125, 0.5116, 0.375, 0.2384, 0.375, 0.01156, 0.3972, 0.01085, 0.3972, 0.2391, 0.3972, 0.2391, 0.3972, 0.01085, 0.4059, 0.0103, 0.4059, 0.2397, 0.4059, 0.2397, 0.4059, 0.0103, 0.4152, 0.009929, 0.4152, 0.2401, 0.1625, 0.5029, 0.1348, 0.5029, 0.1343, 0.5022, 0.1625, 0.5022, 0.1625, 0.7471, 0.1348, 0.7471, 0.1354, 0.7464, 0.1625, 0.7464, 0.1625, 0.7478, 0.1343, 0.7478, 0.1348, 0.7471, 0.1625, 0.7471, 0.1625, 0.7484, 0.1337, 0.7484, 0.1343, 0.7478, 0.1625, 0.7478, 0.1625, 0.75, 0.1331, 0.75, 0.1337, 0.7484, 0.1625, 0.7484, 0.3972, 0.9625, 0.3972, 0.9924, 0.375, 0.9919, 0.375, 0.9625, 0.4059, 0.9625, 0.4059, 0.9928, 0.3972, 0.9924, 0.3972, 0.9625, 0.4152, 0.9625, 0.4152, 0.993, 0.4059, 0.9928, 0.4059, 0.9625, 0.1625, 0.5022, 0.1343, 0.5022, 0.1337, 0.5016, 0.1625, 0.5016, 0.4152, 0.2875, 0.4152, 0.257, 0.425, 0.2568, 0.425, 0.2875, 0.4059, 0.2875, 0.4059, 0.2572, 0.4152, 0.257, 0.4152, 0.2875, 0.3972, 0.2875, 0.3972, 0.2576, 0.4059, 0.2572, 0.4059, 0.2875, 0.375, 0.2875, 0.375, 0.2581, 0.3972, 0.2576, 0.3972, 0.2875, 0.1625, 0.5016, 0.1337, 0.5016, 0.1331, 0.5, 0.1625, 0.5, 0.1625, 0.5036, 0.1354, 0.5036, 0.1348, 0.5029, 0.1625, 0.5029, 0.425, 0.5098, 0.625, 0.5097, 0.625, 0.7403, 0.425, 0.7402, 0.375, 0.02679, 0.375, 0.02679, 0.375, 0.02156, 0.375, 0.02156, 0.375, 0.02156, 0.375, 0.02156, 0.375, 0.01654, 0.375, 0.01654, 0.375, 0.01654, 0.375, 0.01654, 0.375, 0.0119, 0.375, 0.0119, 0.375, 0.0119, 0.375, 0.0119, 0.375, 0.0, 0.375, 0.0, 0.625, 1.0, 0.375, 1.0, 0.375, 0.9954, 0.625, 0.9954, 0.625, 0.9954, 0.375, 0.9954, 0.375, 0.9936, 0.625, 0.9936, 0.625, 0.9936, 0.375, 0.9936, 0.375, 0.9916, 0.625, 0.9916, 0.625, 0.9916, 0.375, 0.9916, 0.375, 0.9896, 0.625, 0.9896, 0.425, 0.4932, 0.425, 0.3, 0.425, 0.3, 0.4375, 0.3, 0.625, 0.3094, 0.625, 0.4932, 0.625, 0.5165, 0.625, 0.5216, 0.625, 0.5268, 0.625, 0.7232, 0.625, 0.7284, 0.625, 0.7335, 0.625, 0.7381, 0.625, 0.7422, 0.625, 0.7455, 0.625, 0.6448, 0.625, 0.6387, 0.625, 0.632, 0.625, 0.625, 0.625, 0.625, 0.625, 0.618, 0.625, 0.6113, 0.625, 0.6052, 0.625, 0.2604, 0.375, 0.2604, 0.375, 0.2584, 0.625, 0.2584, 0.625, 0.2584, 0.375, 0.2584, 0.375, 0.2564, 0.625, 0.2564, 0.625, 0.2564, 0.375, 0.2564, 0.375, 0.2546, 0.625, 0.2546, 0.625, 0.2546, 0.375, 0.2546, 0.375, 0.25, 0.625, 0.25, 0.375, 0.25, 0.375, 0.25, 0.375, 0.2381, 0.375, 0.2381, 0.375, 0.2381, 0.375, 0.2381, 0.375, 0.2335, 0.375, 0.2335, 0.375, 0.2335, 0.375, 0.2335, 0.375, 0.2284, 0.375, 0.2284, 0.375, 0.2284, 0.375, 0.2284, 0.375, 0.2232, 0.375, 0.2232, 0.6292, 0.5007, 0.6305, 0.5002, 0.6318, 0.5, 0.8156, 0.5, 0.8156, 0.75, 0.6318, 0.75, 0.6305, 0.7498, 0.6292, 0.7493, 0.628, 0.7484, 0.627, 0.7472, 0.6261, 0.7457, 0.6255, 0.744, 0.6251, 0.7422, 0.625, 0.7403, 0.625, 0.5097, 0.6251, 0.5078, 0.6255, 0.506, 0.6261, 0.5043, 0.627, 0.5028, 0.628, 0.5016, 0.3725, 0.7352, 0.373, 0.736, 0.3728, 0.7381, 0.3723, 0.7374, 0.3723, 0.7374, 0.3728, 0.7381, 0.3724, 0.7402, 0.3719, 0.7395, 0.3719, 0.7395, 0.3724, 0.7402, 0.3717, 0.7422, 0.3712, 0.7414, 0.3712, 0.7414, 0.3717, 0.7422, 0.3727, 0.7468, 0.3717, 0.7453, 0.3717, 0.7453, 0.3727, 0.7468, 0.3695, 0.7453, 0.369, 0.7445, 0.369, 0.7445, 0.3695, 0.7453, 0.3682, 0.7463, 0.3677, 0.7456, 0.3677, 0.7456, 0.3682, 0.7463, 0.3667, 0.7469, 0.3662, 0.7462, 0.3662, 0.7462, 0.3667, 0.7469, 0.3652, 0.7471, 0.3646, 0.7464, 0.373, 0.736, 0.3735, 0.7368, 0.3733, 0.7389, 0.3728, 0.7381, 0.3728, 0.7381, 0.3733, 0.7389, 0.373, 0.741, 0.3724, 0.7402, 0.3724, 0.7402, 0.373, 0.741, 0.3724, 0.7429, 0.3717, 0.7422, 0.3717, 0.7422, 0.3724, 0.7429, 0.3732, 0.7475, 0.3727, 0.7468, 0.3727, 0.7468, 0.3732, 0.7475, 0.37, 0.7462, 0.3695, 0.7453, 0.3695, 0.7453, 0.37, 0.7462, 0.3687, 0.7471, 0.3682, 0.7463, 0.3682, 0.7463, 0.3687, 0.7471, 0.3673, 0.7476, 0.3667, 0.7469, 0.3667, 0.7469, 0.3673, 0.7476, 0.3657, 0.7478, 0.3652, 0.7471, 0.3735, 0.7368, 0.3739, 0.7376, 0.3737, 0.7397, 0.3733, 0.7389, 0.3733, 0.7389, 0.3737, 0.7397, 0.3732, 0.7418, 0.373, 0.741, 0.373, 0.741, 0.3732, 0.7418, 0.3723, 0.7436, 0.3724, 0.7429, 0.3724, 0.7429, 0.3723, 0.7436, 0.3737, 0.7481, 0.3732, 0.7475, 0.3732, 0.7475, 0.3737, 0.7481, 0.3705, 0.7461, 0.37, 0.7462, 0.37, 0.7462, 0.3705, 0.7461, 0.3692, 0.7474, 0.3687, 0.7471, 0.3687, 0.7471, 0.3692, 0.7474, 0.3678, 0.7482, 0.3673, 0.7476, 0.3673, 0.7476, 0.3678, 0.7482, 0.3663, 0.7484, 0.3657, 0.7478, 0.3739, 0.7376, 0.375, 0.7384, 0.3748, 0.7405, 0.3737, 0.7397, 0.3737, 0.7397, 0.3748, 0.7405, 0.374, 0.7425, 0.3732, 0.7418, 0.3732, 0.7418, 0.374, 0.7425, 0.3728, 0.7443, 0.3723, 0.7436, 0.3723, 0.7436, 0.3728, 0.7443, 0.3739, 0.7484, 0.3737, 0.7481, 0.3737, 0.7481, 0.3739, 0.7484, 0.371, 0.7469, 0.3705, 0.7461, 0.3705, 0.7461, 0.371, 0.7469, 0.3697, 0.7486, 0.3692, 0.7474, 0.3692, 0.7474, 0.3697, 0.7486, 0.3683, 0.7496, 0.3678, 0.7482, 0.3678, 0.7482, 0.3683, 0.7496, 0.3669, 0.75, 0.3663, 0.7484, 0.375, 0.7384, 0.3972, 0.7391, 0.3947, 0.7411, 0.3709, 0.7405, 0.3709, 0.7405, 0.3947, 0.7411, 0.3871, 0.7431, 0.3589, 0.7425, 0.3589, 0.7425, 0.3871, 0.7431, 0.3748, 0.7448, 0.3393, 0.7443, 0.3393, 0.7443, 0.3748, 0.7448, 0.3861, 0.7499, 0.375, 0.7498, 0.375, 0.7498, 0.3861, 0.7499, 0.3748, 0.7536, 0.3393, 0.754, 0.3393, 0.754, 0.3748, 0.7536, 0.3871, 0.7549, 0.3589, 0.7553, 0.3589, 0.7553, 0.3871, 0.7549, 0.3947, 0.7562, 0.3709, 0.7567, 0.3709, 0.7567, 0.3947, 0.7562, 0.3972, 0.7576, 0.375, 0.7581, 0.3972, 0.7391, 0.4059, 0.7397, 0.4049, 0.7417, 0.3947, 0.7411, 0.3947, 0.7411, 0.4049, 0.7417, 0.4022, 0.7435, 0.3871, 0.7431, 0.3871, 0.7431, 0.4022, 0.7435, 0.3977, 0.7453, 0.3748, 0.7448, 0.3748, 0.7448, 0.3977, 0.7453, 0.4015, 0.7499, 0.3861, 0.7499, 0.3861, 0.7499, 0.4015, 0.7499, 0.3977, 0.7533, 0.3748, 0.7536, 0.3748, 0.7536, 0.3977, 0.7533, 0.4022, 0.7545, 0.3871, 0.7549, 0.3871, 0.7549, 0.4022, 0.7545, 0.4049, 0.7558, 0.3947, 0.7562, 0.3947, 0.7562, 0.4049, 0.7558, 0.4059, 0.7572, 0.3972, 0.7576, 0.4059, 0.7397, 0.4152, 0.7401, 0.4147, 0.742, 0.4049, 0.7417, 0.4049, 0.7417, 0.4147, 0.742, 0.4133, 0.7438, 0.4022, 0.7435, 0.4022, 0.7435, 0.4133, 0.7438, 0.4109, 0.7455, 0.3977, 0.7453, 0.3977, 0.7453, 0.4109, 0.7455, 0.4106, 0.75, 0.4015, 0.7499, 0.4015, 0.7499, 0.4106, 0.75, 0.4109, 0.7531, 0.3977, 0.7533, 0.3977, 0.7533, 0.4109, 0.7531, 0.4133, 0.7543, 0.4022, 0.7545, 0.4022, 0.7545, 0.4133, 0.7543, 0.4147, 0.7556, 0.4049, 0.7558, 0.4049, 0.7558, 0.4147, 0.7556, 0.4152, 0.757, 0.4059, 0.7572, 0.4152, 0.7401, 0.425, 0.7402, 0.4249, 0.7421, 0.4147, 0.742, 0.4147, 0.742, 0.4249, 0.7421, 0.4245, 0.744, 0.4133, 0.7438, 0.4133, 0.7438, 0.4245, 0.744, 0.4239, 0.7457, 0.4109, 0.7455, 0.4109, 0.7455, 0.4239, 0.7457, 0.4211, 0.75, 0.4106, 0.75, 0.4106, 0.75, 0.4211, 0.75, 0.4239, 0.753, 0.4109, 0.7531, 0.4109, 0.7531, 0.4239, 0.753, 0.4245, 0.7542, 0.4133, 0.7543, 0.4133, 0.7543, 0.4245, 0.7542, 0.4249, 0.7555, 0.4147, 0.7556, 0.4147, 0.7556, 0.4249, 0.7555, 0.425, 0.7568, 0.4152, 0.757, 0.625, 0.7568, 0.425, 0.7568, 0.4249, 0.7555, 0.625, 0.7555, 0.625, 0.7555, 0.4249, 0.7555, 0.4245, 0.7542, 0.625, 0.7542, 0.625, 0.7542, 0.4245, 0.7542, 0.4239, 0.753, 0.625, 0.753, 0.625, 0.753, 0.4239, 0.753, 0.4211, 0.75, 0.625, 0.75, 0.625, 0.75, 0.4211, 0.75, 0.4239, 0.7457, 0.625, 0.7457, 0.625, 0.7457, 0.4239, 0.7457, 0.4245, 0.744, 0.625, 0.744, 0.625, 0.744, 0.4245, 0.744, 0.4249, 0.7421, 0.625, 0.7422, 0.625, 0.7422, 0.4249, 0.7421, 0.425, 0.7402, 0.625, 0.7403, 0.8708, 0.7493, 0.8695, 0.7498, 0.8682, 0.75, 0.8469, 0.75, 0.8469, 0.5, 0.8682, 0.5, 0.8695, 0.5002, 0.8708, 0.5007, 0.872, 0.5016, 0.873, 0.5029, 0.8739, 0.5043, 0.8745, 0.506, 0.8749, 0.5078, 0.875, 0.5097, 0.875, 0.7403, 0.8749, 0.7422, 0.8745, 0.744, 0.8739, 0.7457, 0.873, 0.7472, 0.872, 0.7484, 0.425, 0.5098, 0.4152, 0.5099, 0.4147, 0.508, 0.4249, 0.5079, 0.4249, 0.5079, 0.4147, 0.508, 0.4133, 0.5062, 0.4245, 0.506, 0.4245, 0.506, 0.4133, 0.5062, 0.4109, 0.5045, 0.4239, 0.5043, 0.4239, 0.5043, 0.4109, 0.5045, 0.4106, 0.5, 0.4211, 0.5, 0.4211, 0.5, 0.4106, 0.5, 0.4109, 0.4969, 0.4239, 0.497, 0.4239, 0.497, 0.4109, 0.4969, 0.4133, 0.4957, 0.4245, 0.4958, 0.4245, 0.4958, 0.4133, 0.4957, 0.4147, 0.4944, 0.4249, 0.4945, 0.4249, 0.4945, 0.4147, 0.4944, 0.4152, 0.493, 0.425, 0.4932, 0.4152, 0.5099, 0.4059, 0.5103, 0.4049, 0.5083, 0.4147, 0.508, 0.4147, 0.508, 0.4049, 0.5083, 0.4022, 0.5065, 0.4133, 0.5062, 0.4133, 0.5062, 0.4022, 0.5065, 0.3977, 0.5047, 0.4109, 0.5045, 0.4109, 0.5045, 0.3977, 0.5047, 0.4015, 0.5001, 0.4106, 0.5, 0.4106, 0.5, 0.4015, 0.5001, 0.3977, 0.4967, 0.4109, 0.4969, 0.4109, 0.4969, 0.3977, 0.4967, 0.4022, 0.4955, 0.4133, 0.4957, 0.4133, 0.4957, 0.4022, 0.4955, 0.4049, 0.4942, 0.4147, 0.4944, 0.4147, 0.4944, 0.4049, 0.4942, 0.4059, 0.4928, 0.4152, 0.493, 0.4059, 0.5103, 0.3972, 0.5109, 0.3947, 0.5089, 0.4049, 0.5083, 0.4049, 0.5083, 0.3947, 0.5089, 0.3871, 0.5069, 0.4022, 0.5065, 0.4022, 0.5065, 0.3871, 0.5069, 0.3748, 0.5052, 0.3977, 0.5047, 0.3977, 0.5047, 0.3748, 0.5052, 0.3861, 0.5001, 0.4015, 0.5001, 0.4015, 0.5001, 0.3861, 0.5001, 0.3748, 0.4964, 0.3977, 0.4967, 0.3977, 0.4967, 0.3748, 0.4964, 0.3871, 0.4951, 0.4022, 0.4955, 0.4022, 0.4955, 0.3871, 0.4951, 0.3947, 0.4938, 0.4049, 0.4942, 0.4049, 0.4942, 0.3947, 0.4938, 0.3972, 0.4924, 0.4059, 0.4928, 0.3972, 0.5109, 0.375, 0.5116, 0.3709, 0.5095, 0.3947, 0.5089, 0.3947, 0.5089, 0.3709, 0.5095, 0.3589, 0.5075, 0.3871, 0.5069, 0.3871, 0.5069, 0.3589, 0.5075, 0.3393, 0.5057, 0.3748, 0.5052, 0.3748, 0.5052, 0.3393, 0.5057, 0.375, 0.5002, 0.3861, 0.5001, 0.3861, 0.5001, 0.375, 0.5002, 0.3393, 0.496, 0.3748, 0.4964, 0.3748, 0.4964, 0.3393, 0.496, 0.3589, 0.4947, 0.3871, 0.4951, 0.3871, 0.4951, 0.3589, 0.4947, 0.3709, 0.4933, 0.3947, 0.4938, 0.3947, 0.4938, 0.3709, 0.4933, 0.375, 0.4919, 0.3972, 0.4924, 0.375, 0.5116, 0.3739, 0.5124, 0.3737, 0.5103, 0.3748, 0.5095, 0.3748, 0.5095, 0.3737, 0.5103, 0.3732, 0.5082, 0.374, 0.5075, 0.374, 0.5075, 0.3732, 0.5082, 0.3723, 0.5064, 0.3728, 0.5057, 0.3728, 0.5057, 0.3723, 0.5064, 0.3737, 0.5019, 0.3739, 0.5016, 0.3739, 0.5016, 0.3737, 0.5019, 0.3705, 0.5039, 0.371, 0.5031, 0.371, 0.5031, 0.3705, 0.5039, 0.3692, 0.5026, 0.3697, 0.5014, 0.3697, 0.5014, 0.3692, 0.5026, 0.3678, 0.5018, 0.3683, 0.5004, 0.3683, 0.5004, 0.3678, 0.5018, 0.3663, 0.5016, 0.3669, 0.5, 0.3739, 0.5124, 0.3735, 0.5132, 0.3733, 0.5111, 0.3737, 0.5103, 0.3737, 0.5103, 0.3733, 0.5111, 0.373, 0.509, 0.3732, 0.5082, 0.3732, 0.5082, 0.373, 0.509, 0.3724, 0.5071, 0.3723, 0.5064, 0.3723, 0.5064, 0.3724, 0.5071, 0.3732, 0.5025, 0.3737, 0.5019, 0.3737, 0.5019, 0.3732, 0.5025, 0.37, 0.5038, 0.3705, 0.5039, 0.3705, 0.5039, 0.37, 0.5038, 0.3687, 0.5029, 0.3692, 0.5026, 0.3692, 0.5026, 0.3687, 0.5029, 0.3673, 0.5024, 0.3678, 0.5018, 0.3678, 0.5018, 0.3673, 0.5024, 0.3657, 0.5022, 0.3663, 0.5016, 0.3735, 0.5132, 0.373, 0.514, 0.3728, 0.5119, 0.3733, 0.5111, 0.3733, 0.5111, 0.3728, 0.5119, 0.3724, 0.5098, 0.373, 0.509, 0.373, 0.509, 0.3724, 0.5098, 0.3717, 0.5078, 0.3724, 0.5071, 0.3724, 0.5071, 0.3717, 0.5078, 0.3727, 0.5032, 0.3732, 0.5025, 0.3732, 0.5025, 0.3727, 0.5032, 0.3695, 0.5047, 0.37, 0.5038, 0.37, 0.5038, 0.3695, 0.5047, 0.3682, 0.5037, 0.3687, 0.5029, 0.3687, 0.5029, 0.3682, 0.5037, 0.3667, 0.5031, 0.3673, 0.5024, 0.3673, 0.5024, 0.3667, 0.5031, 0.3652, 0.5029, 0.3657, 0.5022, 0.373, 0.514, 0.3725, 0.5148, 0.3723, 0.5126, 0.3728, 0.5119, 0.3728, 0.5119, 0.3723, 0.5126, 0.3719, 0.5105, 0.3724, 0.5098, 0.3724, 0.5098, 0.3719, 0.5105, 0.3712, 0.5086, 0.3717, 0.5078, 0.3717, 0.5078, 0.3712, 0.5086, 0.3717, 0.5047, 0.3727, 0.5032, 0.3727, 0.5032, 0.3717, 0.5047, 0.369, 0.5055, 0.3695, 0.5047, 0.3695, 0.5047, 0.369, 0.5055, 0.3677, 0.5044, 0.3682, 0.5037, 0.3682, 0.5037, 0.3677, 0.5044, 0.3662, 0.5038, 0.3667, 0.5031, 0.3667, 0.5031, 0.3662, 0.5038, 0.3646, 0.5036, 0.3652, 0.5029, 0.625, 0.5097, 0.425, 0.5098, 0.4249, 0.5079, 0.625, 0.5078, 0.625, 0.5078, 0.4249, 0.5079, 0.4245, 0.506, 0.625, 0.506, 0.625, 0.506, 0.4245, 0.506, 0.4239, 0.5043, 0.625, 0.5043, 0.625, 0.5043, 0.4239, 0.5043, 0.4211, 0.5, 0.625, 0.5, 0.625, 0.5, 0.4211, 0.5, 0.4239, 0.497, 0.625, 0.497, 0.625, 0.497, 0.4239, 0.497, 0.4245, 0.4958, 0.625, 0.4958, 0.625, 0.4958, 0.4245, 0.4958, 0.4249, 0.4945, 0.625, 0.4945, 0.625, 0.4945, 0.4249, 0.4945, 0.425, 0.4932, 0.625, 0.4932, 0.1354, 0.7464, 0.1348, 0.7471, 0.1333, 0.7469, 0.1338, 0.7462, 0.1338, 0.7462, 0.1333, 0.7469, 0.1318, 0.7463, 0.1323, 0.7456, 0.1323, 0.7456, 0.1318, 0.7463, 0.1305, 0.7453, 0.131, 0.7445, 0.131, 0.7445, 0.1305, 0.7453, 0.1273, 0.7468, 0.1283, 0.7453, 0.1283, 0.7453, 0.1273, 0.7468, 0.1283, 0.7422, 0.1288, 0.7414, 0.1288, 0.7414, 0.1283, 0.7422, 0.1276, 0.7402, 0.1281, 0.7395, 0.1281, 0.7395, 0.1276, 0.7402, 0.1272, 0.7381, 0.1276, 0.7374, 0.1276, 0.7374, 0.1272, 0.7381, 0.127, 0.736, 0.1275, 0.7352, 0.1348, 0.7471, 0.1343, 0.7478, 0.1327, 0.7476, 0.1333, 0.7469, 0.1333, 0.7469, 0.1327, 0.7476, 0.1313, 0.7471, 0.1318, 0.7463, 0.1318, 0.7463, 0.1313, 0.7471, 0.13, 0.7462, 0.1305, 0.7453, 0.1305, 0.7453, 0.13, 0.7462, 0.1268, 0.7475, 0.1273, 0.7468, 0.1273, 0.7468, 0.1268, 0.7475, 0.1276, 0.7429, 0.1283, 0.7422, 0.1283, 0.7422, 0.1276, 0.7429, 0.127, 0.741, 0.1276, 0.7402, 0.1276, 0.7402, 0.127, 0.741, 0.1267, 0.7389, 0.1272, 0.7381, 0.1272, 0.7381, 0.1267, 0.7389, 0.1265, 0.7368, 0.127, 0.736, 0.1343, 0.7478, 0.1337, 0.7484, 0.1322, 0.7482, 0.1327, 0.7476, 0.1327, 0.7476, 0.1322, 0.7482, 0.1308, 0.7474, 0.1313, 0.7471, 0.1313, 0.7471, 0.1308, 0.7474, 0.1295, 0.7461, 0.13, 0.7462, 0.13, 0.7462, 0.1295, 0.7461, 0.1263, 0.7481, 0.1268, 0.7475, 0.1268, 0.7475, 0.1263, 0.7481, 0.1277, 0.7436, 0.1276, 0.7429, 0.1276, 0.7429, 0.1277, 0.7436, 0.1268, 0.7418, 0.127, 0.741, 0.127, 0.741, 0.1268, 0.7418, 0.1263, 0.7397, 0.1267, 0.7389, 0.1267, 0.7389, 0.1263, 0.7397, 0.1261, 0.7376, 0.1265, 0.7368, 0.1337, 0.7484, 0.1331, 0.75, 0.1317, 0.7496, 0.1322, 0.7482, 0.1322, 0.7482, 0.1317, 0.7496, 0.1303, 0.7486, 0.1308, 0.7474, 0.1308, 0.7474, 0.1303, 0.7486, 0.129, 0.7469, 0.1295, 0.7461, 0.1295, 0.7461, 0.129, 0.7469, 0.1261, 0.7484, 0.1263, 0.7481, 0.1263, 0.7481, 0.1261, 0.7484, 0.1272, 0.7443, 0.1277, 0.7436, 0.1277, 0.7436, 0.1272, 0.7443, 0.126, 0.7425, 0.1268, 0.7418, 0.1268, 0.7418, 0.126, 0.7425, 0.1252, 0.7405, 0.1263, 0.7397, 0.1263, 0.7397, 0.1252, 0.7405, 0.125, 0.7384, 0.1261, 0.7376, 0.375, 0.9919, 0.3972, 0.9924, 0.3933, 0.9938, 0.3709, 0.9933, 0.3709, 0.9933, 0.3933, 0.9938, 0.3815, 0.9951, 0.3589, 0.9947, 0.3589, 0.9947, 0.3815, 0.9951, 0.3624, 0.9964, 0.3393, 0.996, 0.3393, 0.996, 0.3624, 0.9964, 0.375, 0.9993, 0.375, 0.9993, 0.375, 0.001046, 0.375, 0.001046, 0.3624, 0.005158, 0.3393, 0.005719, 0.3393, 0.005719, 0.3624, 0.005158, 0.3815, 0.006931, 0.3589, 0.007538, 0.3589, 0.007538, 0.3815, 0.006931, 0.3933, 0.008854, 0.3709, 0.00951, 0.3709, 0.00951, 0.3933, 0.008854, 0.3972, 0.01085, 0.375, 0.01156, 0.3972, 0.9924, 0.4059, 0.9928, 0.4047, 0.9942, 0.3961, 0.9938, 0.3961, 0.9938, 0.4047, 0.9942, 0.4014, 0.9955, 0.3927, 0.9951, 0.3927, 0.9951, 0.4014, 0.9955, 0.396, 0.9967, 0.3872, 0.9964, 0.3872, 0.9964, 0.396, 0.9967, 0.3972, 0.9996, 0.3972, 0.9996, 0.3972, 0.0006019, 0.3972, 0.0006019, 0.396, 0.004728, 0.3872, 0.005158, 0.3872, 0.005158, 0.396, 0.004728, 0.4014, 0.006461, 0.3927, 0.006931, 0.3927, 0.006931, 0.4014, 0.006461, 0.4047, 0.008342, 0.3961, 0.008854, 0.3961, 0.008854, 0.4047, 0.008342, 0.4059, 0.0103, 0.3972, 0.01085, 0.4059, 0.9928, 0.4152, 0.993, 0.4145, 0.9944, 0.4051, 0.9942, 0.4051, 0.9942, 0.4145, 0.9944, 0.4123, 0.9957, 0.4029, 0.9955, 0.4029, 0.9955, 0.4123, 0.9957, 0.4088, 0.9969, 0.3993, 0.9967, 0.3993, 0.9967, 0.4088, 0.9969, 0.4059, 0.9998, 0.4059, 0.9998, 0.4059, 0.0002719, 0.4059, 0.0002719, 0.4088, 0.004451, 0.3993, 0.004728, 0.3993, 0.004728, 0.4088, 0.004451, 0.4123, 0.006156, 0.4029, 0.006461, 0.4029, 0.006461, 0.4123, 0.006156, 0.4145, 0.008005, 0.4051, 0.008342, 0.4051, 0.008342, 0.4145, 0.008005, 0.4152, 0.009929, 0.4059, 0.0103, 0.4152, 0.993, 0.425, 0.9932, 0.4247, 0.9945, 0.415, 0.9944, 0.415, 0.9944, 0.4247, 0.9945, 0.424, 0.9958, 0.4142, 0.9957, 0.4142, 0.9957, 0.424, 0.9958, 0.4228, 0.997, 0.413, 0.9969, 0.413, 0.9969, 0.4228, 0.997, 0.4173, 1.0, 0.4152, 1.0, 0.4152, 6.862e-05, 0.4173, 5.441e-05, 0.4228, 0.004339, 0.413, 0.004451, 0.413, 0.004451, 0.4228, 0.004339, 0.424, 0.006027, 0.4142, 0.006156, 0.4142, 0.006156, 0.424, 0.006027, 0.4247, 0.007858, 0.415, 0.008005, 0.415, 0.008005, 0.4247, 0.007858, 0.425, 0.009763, 0.4152, 0.009929, 0.625, 0.009731, 0.425, 0.009763, 0.425, 0.007858, 0.625, 0.007832, 0.625, 0.007832, 0.425, 0.007858, 0.425, 0.006027, 0.625, 0.006007, 0.625, 0.006007, 0.425, 0.006027, 0.425, 0.004339, 0.625, 0.004325, 0.625, 0.004325, 0.425, 0.004339, 0.425, 0.0, 0.625, 0.0, 0.625, 1.0, 0.425, 1.0, 0.425, 0.997, 0.625, 0.997, 0.625, 0.997, 0.425, 0.997, 0.425, 0.9958, 0.625, 0.9958, 0.625, 0.9958, 0.425, 0.9958, 0.425, 0.9945, 0.625, 0.9945, 0.625, 0.9945, 0.425, 0.9945, 0.425, 0.9932, 0.625, 0.9932, 0.125, 0.6052, 0.125, 0.5045, 0.125, 0.502, 0.125, 0.5005, 0.125, 0.5, 0.125, 0.5, 0.125, 0.75, 0.125, 0.75, 0.125, 0.7495, 0.125, 0.748, 0.125, 0.7455, 0.125, 0.7422, 0.125, 0.7381, 0.125, 0.7335, 0.125, 0.6448, 0.125, 0.6503, 0.125, 0.6547, 0.125, 0.658, 0.125, 0.66, 0.125, 0.6607, 0.125, 0.6607, 0.125, 0.66, 0.125, 0.658, 0.125, 0.6547, 0.125, 0.6503, 0.125, 0.6448, 0.125, 0.6387, 0.125, 0.632, 0.125, 0.625, 0.125, 0.625, 0.125, 0.618, 0.125, 0.6113, 0.125, 0.6052, 0.125, 0.5997, 0.125, 0.5953, 0.125, 0.592, 0.125, 0.59, 0.125, 0.5893, 0.125, 0.5893, 0.125, 0.59, 0.125, 0.592, 0.125, 0.5953, 0.125, 0.5997, 0.1275, 0.5148, 0.127, 0.514, 0.1272, 0.5119, 0.1276, 0.5126, 0.1276, 0.5126, 0.1272, 0.5119, 0.1276, 0.5098, 0.1281, 0.5105, 0.1281, 0.5105, 0.1276, 0.5098, 0.1283, 0.5078, 0.1288, 0.5086, 0.1288, 0.5086, 0.1283, 0.5078, 0.1273, 0.5032, 0.1283, 0.5047, 0.1283, 0.5047, 0.1273, 0.5032, 0.1305, 0.5047, 0.131, 0.5055, 0.131, 0.5055, 0.1305, 0.5047, 0.1318, 0.5037, 0.1323, 0.5044, 0.1323, 0.5044, 0.1318, 0.5037, 0.1333, 0.5031, 0.1338, 0.5038, 0.1338, 0.5038, 0.1333, 0.5031, 0.1348, 0.5029, 0.1354, 0.5036, 0.127, 0.514, 0.1265, 0.5132, 0.1267, 0.5111, 0.1272, 0.5119, 0.1272, 0.5119, 0.1267, 0.5111, 0.127, 0.509, 0.1276, 0.5098, 0.1276, 0.5098, 0.127, 0.509, 0.1276, 0.5071, 0.1283, 0.5078, 0.1283, 0.5078, 0.1276, 0.5071, 0.1268, 0.5025, 0.1273, 0.5032, 0.1273, 0.5032, 0.1268, 0.5025, 0.13, 0.5038, 0.1305, 0.5047, 0.1305, 0.5047, 0.13, 0.5038, 0.1313, 0.5029, 0.1318, 0.5037, 0.1318, 0.5037, 0.1313, 0.5029, 0.1327, 0.5024, 0.1333, 0.5031, 0.1333, 0.5031, 0.1327, 0.5024, 0.1343, 0.5022, 0.1348, 0.5029, 0.1265, 0.5132, 0.1261, 0.5124, 0.1263, 0.5103, 0.1267, 0.5111, 0.1267, 0.5111, 0.1263, 0.5103, 0.1268, 0.5082, 0.127, 0.509, 0.127, 0.509, 0.1268, 0.5082, 0.1277, 0.5064, 0.1276, 0.5071, 0.1276, 0.5071, 0.1277, 0.5064, 0.1263, 0.5019, 0.1268, 0.5025, 0.1268, 0.5025, 0.1263, 0.5019, 0.1295, 0.5039, 0.13, 0.5038, 0.13, 0.5038, 0.1295, 0.5039, 0.1308, 0.5026, 0.1313, 0.5029, 0.1313, 0.5029, 0.1308, 0.5026, 0.1322, 0.5018, 0.1327, 0.5024, 0.1327, 0.5024, 0.1322, 0.5018, 0.1337, 0.5016, 0.1343, 0.5022, 0.1261, 0.5124, 0.125, 0.5116, 0.1252, 0.5095, 0.1263, 0.5103, 0.1263, 0.5103, 0.1252, 0.5095, 0.126, 0.5075, 0.1268, 0.5082, 0.1268, 0.5082, 0.126, 0.5075, 0.1272, 0.5057, 0.1277, 0.5064, 0.1277, 0.5064, 0.1272, 0.5057, 0.1261, 0.5016, 0.1263, 0.5019, 0.1263, 0.5019, 0.1261, 0.5016, 0.129, 0.5031, 0.1295, 0.5039, 0.1295, 0.5039, 0.129, 0.5031, 0.1303, 0.5014, 0.1308, 0.5026, 0.1308, 0.5026, 0.1303, 0.5014, 0.1317, 0.5004, 0.1322, 0.5018, 0.1322, 0.5018, 0.1317, 0.5004, 0.1331, 0.5, 0.1337, 0.5016, 0.375, 0.2384, 0.3972, 0.2391, 0.3947, 0.2411, 0.3709, 0.2405, 0.3709, 0.2405, 0.3947, 0.2411, 0.3871, 0.2431, 0.3589, 0.2425, 0.3589, 0.2425, 0.3871, 0.2431, 0.3748, 0.2448, 0.3393, 0.2443, 0.3393, 0.2443, 0.3748, 0.2448, 0.3861, 0.2499, 0.375, 0.2498, 0.375, 0.2498, 0.3861, 0.2499, 0.3748, 0.2536, 0.3393, 0.254, 0.3393, 0.254, 0.3748, 0.2536, 0.3871, 0.2549, 0.3589, 0.2553, 0.3589, 0.2553, 0.3871, 0.2549, 0.3947, 0.2562, 0.3709, 0.2567, 0.3709, 0.2567, 0.3947, 0.2562, 0.3972, 0.2576, 0.375, 0.2581, 0.3972, 0.2391, 0.4059, 0.2397, 0.4049, 0.2417, 0.3947, 0.2411, 0.3947, 0.2411, 0.4049, 0.2417, 0.4022, 0.2435, 0.3871, 0.2431, 0.3871, 0.2431, 0.4022, 0.2435, 0.3977, 0.2453, 0.3748, 0.2448, 0.3748, 0.2448, 0.3977, 0.2453, 0.4015, 0.2499, 0.3861, 0.2499, 0.3861, 0.2499, 0.4015, 0.2499, 0.3977, 0.2533, 0.3748, 0.2536, 0.3748, 0.2536, 0.3977, 0.2533, 0.4022, 0.2545, 0.3871, 0.2549, 0.3871, 0.2549, 0.4022, 0.2545, 0.4049, 0.2558, 0.3947, 0.2562, 0.3947, 0.2562, 0.4049, 0.2558, 0.4059, 0.2572, 0.3972, 0.2576, 0.4059, 0.2397, 0.4152, 0.2401, 0.4147, 0.242, 0.4049, 0.2417, 0.4049, 0.2417, 0.4147, 0.242, 0.4133, 0.2438, 0.4022, 0.2435, 0.4022, 0.2435, 0.4133, 0.2438, 0.4109, 0.2455, 0.3977, 0.2453, 0.3977, 0.2453, 0.4109, 0.2455, 0.4106, 0.25, 0.4015, 0.2499, 0.4015, 0.2499, 0.4106, 0.25, 0.4109, 0.2531, 0.3977, 0.2533, 0.3977, 0.2533, 0.4109, 0.2531, 0.4133, 0.2543, 0.4022, 0.2545, 0.4022, 0.2545, 0.4133, 0.2543, 0.4147, 0.2556, 0.4049, 0.2558, 0.4049, 0.2558, 0.4147, 0.2556, 0.4152, 0.257, 0.4059, 0.2572, 0.4152, 0.2401, 0.425, 0.2402, 0.4249, 0.2421, 0.4147, 0.242, 0.4147, 0.242, 0.4249, 0.2421, 0.4245, 0.244, 0.4133, 0.2438, 0.4133, 0.2438, 0.4245, 0.244, 0.4239, 0.2457, 0.4109, 0.2455, 0.4109, 0.2455, 0.4239, 0.2457, 0.4211, 0.25, 0.4106, 0.25, 0.4106, 0.25, 0.4211, 0.25, 0.4239, 0.253, 0.4109, 0.2531, 0.4109, 0.2531, 0.4239, 0.253, 0.4245, 0.2542, 0.4133, 0.2543, 0.4133, 0.2543, 0.4245, 0.2542, 0.4249, 0.2555, 0.4147, 0.2556, 0.4147, 0.2556, 0.4249, 0.2555, 0.425, 0.2568, 0.4152, 0.257, 0.425, 0.2402, 0.625, 0.2403, 0.625, 0.2422, 0.4249, 0.2421, 0.4249, 0.2421, 0.625, 0.2422, 0.625, 0.244, 0.4245, 0.244, 0.4245, 0.244, 0.625, 0.244, 0.625, 0.2457, 0.4239, 0.2457, 0.4239, 0.2457, 0.625, 0.2457, 0.625, 0.25, 0.4211, 0.25, 0.4211, 0.25, 0.625, 0.25, 0.625, 0.253, 0.4239, 0.253, 0.4239, 0.253, 0.625, 0.253, 0.625, 0.2542, 0.4245, 0.2542, 0.4245, 0.2542, 0.625, 0.2542, 0.625, 0.2555, 0.4249, 0.2555, 0.4249, 0.2555, 0.625, 0.2555, 0.625, 0.2568, 0.425, 0.2568, 0.375, 0.2604, 0.625, 0.2604, 0.625, 0.4878, 0.4375, 0.4931, 0.4374, 0.4931, 0.375, 0.4878, 0.725, 0.625, 0.775, 0.625, 0.775, 0.625, 0.725, 0.625, 0.425, 0.85, 0.425, 0.9, 0.575, 0.9, 0.575, 0.85, 0.775, 0.625, 0.725, 0.625, 0.725, 0.6494, 0.775, 0.6494, 0.775, 0.6494, 0.725, 0.6494, 0.725, 0.6728, 0.775, 0.6728, 0.775, 0.6728, 0.725, 0.6728, 0.725, 0.6944, 0.775, 0.6944, 0.775, 0.6944, 0.725, 0.6944, 0.725, 0.75, 0.775, 0.75, 0.625, 0.9, 0.625, 0.85, 0.6028, 0.85, 0.6028, 0.9, 0.6028, 0.9, 0.6028, 0.85, 0.5941, 0.85, 0.5941, 0.9, 0.5941, 0.9, 0.5941, 0.85, 0.5848, 0.85, 0.5848, 0.9, 0.5848, 0.9, 0.5848, 0.85, 0.575, 0.85, 0.575, 0.9, 0.775, 0.6006, 0.725, 0.6006, 0.725, 0.625, 0.775, 0.625, 0.775, 0.5772, 0.725, 0.5772, 0.725, 0.6006, 0.775, 0.6006, 0.775, 0.5556, 0.725, 0.5556, 0.725, 0.5772, 0.775, 0.5772, 0.775, 0.5, 0.725, 0.5, 0.725, 0.5556, 0.775, 0.5556, 0.625, 0.35, 0.6028, 0.35, 0.6028, 0.4, 0.625, 0.4, 0.6028, 0.35, 0.5941, 0.35, 0.5941, 0.4, 0.6028, 0.4, 0.5941, 0.35, 0.5848, 0.35, 0.5848, 0.4, 0.5941, 0.4, 0.5848, 0.35, 0.575, 0.35, 0.575, 0.4, 0.5848, 0.4, 0.575, 0.4, 0.575, 0.35, 0.425, 0.35, 0.425, 0.4, 0.275, 0.625, 0.225, 0.625, 0.225, 0.6494, 0.275, 0.6494, 0.225, 0.6494, 0.225, 0.6728, 0.275, 0.6728, 0.275, 0.6494, 0.225, 0.6728, 0.225, 0.6944, 0.275, 0.6944, 0.275, 0.6728, 0.225, 0.6944, 0.225, 0.75, 0.275, 0.75, 0.275, 0.6944, 0.3972, 0.9, 0.3972, 0.85, 0.375, 0.85, 0.375, 0.9, 0.4059, 0.9, 0.4059, 0.85, 0.3972, 0.85, 0.3972, 0.9, 0.4152, 0.9, 0.4152, 0.85, 0.4059, 0.85, 0.4059, 0.9, 0.425, 0.9, 0.425, 0.85, 0.4152, 0.85, 0.4152, 0.9, 0.225, 0.6006, 0.225, 0.625, 0.275, 0.625, 0.275, 0.6006, 0.225, 0.5772, 0.225, 0.6006, 0.275, 0.6006, 0.275, 0.5772, 0.225, 0.5556, 0.225, 0.5772, 0.275, 0.5772, 0.275, 0.5556, 0.225, 0.5, 0.225, 0.5556, 0.275, 0.5556, 0.275, 0.5, 0.3972, 0.35, 0.375, 0.35, 0.375, 0.4, 0.3972, 0.4, 0.4059, 0.35, 0.3972, 0.35, 0.3972, 0.4, 0.4059, 0.4, 0.4152, 0.35, 0.4059, 0.35, 0.4059, 0.4, 0.4152, 0.4, 0.425, 0.35, 0.4152, 0.35, 0.4152, 0.4, 0.425, 0.4, 0.225, 0.625, 0.225, 0.625, 0.275, 0.625, 0.275, 0.625, 0.625, 0.3, 0.7759, 0.3002, 0.7407, 0.3007, 0.7083, 0.3016, 0.625, 0.3, 0.625, 0.3, 0.625, 0.3, 0.625, 0.3, 0.625, 0.3, 0.4375, 0.3, 0.625, 0.2906, 0.625, 0.9406, 0.6286, 0.9425, 0.6393, 0.9442, 0.6566, 0.9458, 0.625, 0.9473, 0.625, 0.9484, 0.625, 0.9493, 0.625, 0.9498, 0.625, 0.95, 0.625, 0.95, 0.5751, 0.95, 0.625, 0.5, 0.625, 0.75, 0.625, 0.75, 0.625, 0.5, 0.625, 0.5, 0.625, 0.75, 0.625, 0.75, 0.625, 0.5, 0.625, 0.5, 0.625, 0.75, 0.625, 0.75, 0.625, 0.5, 0.625, 0.5, 0.625, 0.75, 0.625, 0.75, 0.625, 0.5, 0.825, 0.5, 0.825, 0.75, 0.8208, 0.75, 0.8208, 0.5, 0.8208, 0.5, 0.8208, 0.75, 0.8192, 0.75, 0.8192, 0.5, 0.8192, 0.5, 0.8192, 0.75, 0.8175, 0.75, 0.8175, 0.5, 0.8175, 0.5, 0.8175, 0.75, 0.8156, 0.75, 0.8156, 0.5, 0.4125, 0.2875, 0.4375, 0.2875, 0.625, 0.2906, 0.625, 0.2906, 0.4375, 0.3, 0.425, 0.3, 0.625, 0.2875, 0.6286, 0.28, 0.6393, 0.2817, 0.6566, 0.2833, 0.625, 0.2875, 0.625, 0.2875, 0.625, 0.2875, 0.625, 0.2875, 0.625, 0.2875, 0.625, 0.2906, 0.4375, 0.2875, 0.4375, 0.2875, 0.625, 0.9625, 0.7759, 0.9627, 0.7407, 0.9632, 0.7083, 0.9641, 0.625, 0.9652, 0.625, 0.9667, 0.625, 0.9683, 0.625, 0.97, 0.625, 0.9719, 0.5876, 0.9625, 0.625, 0.9625, 0.8469, 0.5, 0.8469, 0.75, 0.845, 0.75, 0.845, 0.5, 0.845, 0.5, 0.845, 0.75, 0.8433, 0.75, 0.8433, 0.5, 0.8433, 0.5, 0.8433, 0.75, 0.8417, 0.75, 0.8417, 0.5, 0.8417, 0.5, 0.8417, 0.75, 0.8375, 0.75, 0.8375, 0.5, 0.125, 0.5, 0.125, 0.75, 0.125, 0.75, 0.125, 0.5, 0.125, 0.5, 0.125, 0.75, 0.125, 0.75, 0.125, 0.5, 0.125, 0.5, 0.125, 0.75, 0.125, 0.75, 0.125, 0.5, 0.125, 0.5, 0.125, 0.75, 0.125, 0.75, 0.125, 0.5, 0.625, 0.2568, 0.625, 0.2781, 0.4375, 0.2875, 0.425, 0.2875, 0.425, 0.2568])
me_cube.materials.append(mat_material)
me_cube.use_mirror_vertex_groups = False
me_cube.update()
me_cube_003 = bpy.data.meshes.new('Cube.003')
me_cube_003.from_pydata([(0.1609, -0.3, 3.437), (0.03271, -0.3, 3.497), (0.1524, -0.3, 3.454), (0.1406, -0.3, 3.47), (0.126, -0.3, 3.483), (0.1092, -0.3, 3.493), (0.09068, -0.3, 3.5), (0.07127, -0.3, 3.503), (0.0517, -0.3, 3.501), (0.03271, 0.3, 3.497), (0.1609, 0.3, 3.437), (0.0517, 0.3, 3.501), (0.07127, 0.3, 3.503), (0.09068, 0.3, 3.5), (0.1092, 0.3, 3.493), (0.126, 0.3, 3.483), (0.1406, 0.3, 3.47), (0.1524, 0.3, 3.454), (0.1011, -0.3, 3.309), (0.1609, -0.3, 3.437), (0.1188, -0.3, 3.317), (0.1345, -0.3, 3.329), (0.1476, -0.3, 3.343), (0.1575, -0.3, 3.36), (0.164, -0.3, 3.379), (0.1668, -0.3, 3.398), (0.1657, -0.3, 3.418), (0.1609, 0.3, 3.437), (0.1011, 0.3, 3.309), (0.1657, 0.3, 3.418), (0.1668, 0.3, 3.398), (0.164, 0.3, 3.379), (0.1575, 0.3, 3.36), (0.1476, 0.3, 3.343), (0.1345, 0.3, 3.329), (0.1188, 0.3, 3.317), (-0.5311, -0.3, 3.291), (-0.5909, -0.3, 3.163), (-0.5488, -0.3, 3.283), (-0.5645, -0.3, 3.271), (-0.5776, -0.3, 3.257), (-0.5875, -0.3, 3.24), (-0.594, -0.3, 3.221), (-0.5968, -0.3, 3.202), (-0.5957, -0.3, 3.182), (-0.5909, 0.3, 3.163), (-0.5311, 0.3, 3.291), (-0.5957, 0.3, 3.182), (-0.5968, 0.3, 3.202), (-0.594, 0.3, 3.221), (-0.5875, 0.3, 3.24), (-0.5776, 0.3, 3.257), (-0.5645, 0.3, 3.271), (-0.5488, 0.3, 3.283), (-0.5909, -0.3, 3.163), (-0.4627, -0.3, 3.103), (-0.5824, -0.3, 3.146), (-0.5706, -0.3, 3.13), (-0.556, -0.3, 3.117), (-0.5392, -0.3, 3.107), (-0.5207, -0.3, 3.1), (-0.5013, -0.3, 3.097), (-0.4817, -0.3, 3.099), (-0.4627, 0.3, 3.103), (-0.5909, 0.3, 3.163), (-0.4817, 0.3, 3.099), (-0.5013, 0.3, 3.097), (-0.5207, 0.3, 3.1), (-0.5392, 0.3, 3.107), (-0.556, 0.3, 3.117), (-0.5706, 0.3, 3.13), (-0.5824, 0.3, 3.146)], [], [(9, 46, 36, 1), (63, 65, 66, 67, 68, 69, 70, 71, 64, 45, 47, 48, 49, 50, 51, 52, 53, 46, 9, 11, 12, 13, 14, 15, 16, 17, 10, 27, 29, 30, 31, 32, 33, 34, 35, 28), (18, 20, 21, 22, 23, 24, 25, 26, 19, 0, 2, 3, 4, 5, 6, 7, 8, 1, 36, 38, 39, 40, 41, 42, 43, 44, 37, 54, 56, 57, 58, 59, 60, 61, 62, 55), (9, 1, 8, 11), (11, 8, 7, 12), (12, 7, 6, 13), (13, 6, 5, 14), (14, 5, 4, 15), (15, 4, 3, 16), (16, 3, 2, 17), (17, 2, 0, 10), (18, 28, 35, 20), (20, 35, 34, 21), (21, 34, 33, 22), (22, 33, 32, 23), (23, 32, 31, 24), (24, 31, 30, 25), (25, 30, 29, 26), (26, 29, 27, 19), (27, 10, 0, 19), (36, 46, 53, 38), (38, 53, 52, 39), (39, 52, 51, 40), (40, 51, 50, 41), (41, 50, 49, 42), (42, 49, 48, 43), (43, 48, 47, 44), (44, 47, 45, 37), (54, 37, 45, 64), (63, 55, 62, 65), (65, 62, 61, 66), (66, 61, 60, 67), (67, 60, 59, 68), (68, 59, 58, 69), (69, 58, 57, 70), (70, 57, 56, 71), (71, 56, 54, 64), (63, 28, 18, 55)])
_uv = me_cube_003.uv_layers.new(name='UVMap')
_uv.uv.foreach_set('vector', [0.6562, 0.5, 0.8438, 0.5, 0.8438, 0.75, 0.6562, 0.75, 0.375, 0.2812, 0.3774, 0.2752, 0.3845, 0.2693, 0.3961, 0.2639, 0.4116, 0.2592, 0.4306, 0.2553, 0.4522, 0.2524, 0.4756, 0.2506, 0.5, 0.25, 0.5, 0.25, 0.5244, 0.2506, 0.5478, 0.2524, 0.5694, 0.2553, 0.5884, 0.2592, 0.6039, 0.2639, 0.6155, 0.2693, 0.6226, 0.2752, 0.625, 0.2812, 0.625, 0.4688, 0.6226, 0.4748, 0.6155, 0.4807, 0.6039, 0.4861, 0.5884, 0.4908, 0.5694, 0.4947, 0.5478, 0.4976, 0.5244, 0.4994, 0.5, 0.5, 0.5, 0.5, 0.4756, 0.4994, 0.4522, 0.4976, 0.4306, 0.4947, 0.4116, 0.4908, 0.3961, 0.4861, 0.3845, 0.4807, 0.3774, 0.4748, 0.375, 0.4688, 0.375, 0.7812, 0.3774, 0.7752, 0.3845, 0.7693, 0.3961, 0.7639, 0.4116, 0.7592, 0.4306, 0.7553, 0.4522, 0.7524, 0.4756, 0.7506, 0.5, 0.75, 0.5, 0.75, 0.5244, 0.7506, 0.5478, 0.7524, 0.5694, 0.7553, 0.5884, 0.7592, 0.6039, 0.7639, 0.6155, 0.7693, 0.6226, 0.7752, 0.625, 0.7812, 0.625, 0.9688, 0.6226, 0.9748, 0.6155, 0.9807, 0.6039, 0.9861, 0.5884, 0.9908, 0.5694, 0.9947, 0.5478, 0.9976, 0.5244, 0.9994, 0.5, 1.0, 0.5, 1.0, 0.4756, 0.9994, 0.4522, 0.9976, 0.4306, 0.9947, 0.4116, 0.9908, 0.3961, 0.9861, 0.3845, 0.9807, 0.3774, 0.9748, 0.375, 0.9688, 0.6562, 0.5, 0.6562, 0.75, 0.6502, 0.75, 0.6502, 0.5, 0.6502, 0.5, 0.6502, 0.75, 0.6443, 0.75, 0.6443, 0.5, 0.6443, 0.5, 0.6443, 0.75, 0.6389, 0.75, 0.6389, 0.5, 0.6389, 0.5, 0.6389, 0.75, 0.625, 0.75, 0.625, 0.5, 0.625, 0.5, 0.625, 0.75, 0.5694, 0.75, 0.5694, 0.5, 0.5694, 0.5, 0.5694, 0.75, 0.5478, 0.75, 0.5478, 0.5, 0.5478, 0.5, 0.5478, 0.75, 0.5244, 0.75, 0.5244, 0.5, 0.5244, 0.5, 0.5244, 0.75, 0.5, 0.75, 0.5, 0.5, 0.3438, 0.75, 0.3438, 0.5, 0.3498, 0.5, 0.3498, 0.75, 0.3498, 0.75, 0.3498, 0.5, 0.3557, 0.5, 0.3557, 0.75, 0.3557, 0.75, 0.3557, 0.5, 0.3611, 0.5, 0.3611, 0.75, 0.3611, 0.75, 0.3611, 0.5, 0.375, 0.5, 0.375, 0.75, 0.375, 0.75, 0.375, 0.5, 0.4306, 0.5, 0.4306, 0.75, 0.4306, 0.75, 0.4306, 0.5, 0.4522, 0.5, 0.4522, 0.75, 0.4522, 0.75, 0.4522, 0.5, 0.4756, 0.5, 0.4756, 0.75, 0.4756, 0.75, 0.4756, 0.5, 0.5, 0.5, 0.5, 0.75, 0.5, 0.5, 0.5, 0.5, 0.5, 0.75, 0.5, 0.75, 0.8438, 0.75, 0.8438, 0.5, 0.8498, 0.5, 0.8498, 0.75, 0.8498, 0.75, 0.8498, 0.5, 0.8557, 0.5, 0.8557, 0.75, 0.8557, 0.75, 0.8557, 0.5, 0.8611, 0.5, 0.8611, 0.75, 0.8611, 0.75, 0.8611, 0.5, 0.875, 0.5, 0.875, 0.75, 0.625, 0.0, 0.625, 0.25, 0.5694, 0.25, 0.5694, 0.0, 0.5694, 0.0, 0.5694, 0.25, 0.5478, 0.25, 0.5478, 0.0, 0.5478, 0.0, 0.5478, 0.25, 0.5244, 0.25, 0.5244, 0.0, 0.5244, 0.0, 0.5244, 0.25, 0.5, 0.25, 0.5, 0.0, 0.5, 0.0, 0.5, 0.0, 0.5, 0.25, 0.5, 0.25, 0.1562, 0.5, 0.1563, 0.75, 0.1502, 0.75, 0.1502, 0.5, 0.1502, 0.5, 0.1502, 0.75, 0.1443, 0.75, 0.1443, 0.5, 0.1443, 0.5, 0.1443, 0.75, 0.1389, 0.75, 0.1389, 0.5, 0.1389, 0.5, 0.1389, 0.75, 0.125, 0.75, 0.125, 0.5, 0.375, 0.25, 0.375, 0.0, 0.4306, 0.0, 0.4306, 0.25, 0.4306, 0.25, 0.4306, 0.0, 0.4522, 0.0, 0.4522, 0.25, 0.4522, 0.25, 0.4522, 0.0, 0.4756, 0.0, 0.4756, 0.25, 0.4756, 0.25, 0.4756, 0.0, 0.5, 0.0, 0.5, 0.25, 0.1562, 0.5, 0.3438, 0.5, 0.3438, 0.75, 0.1563, 0.75])
me_cube_003.update()
me_cylinder = bpy.data.meshes.new('Cylinder')
me_cylinder.from_pydata([(0.0, 1.0, -1.0), (0.0, 1.0, 1.0), (0.1951, 0.9808, -1.0), (0.1951, 0.9808, 1.0), (0.3827, 0.9239, -1.0), (0.3827, 0.9239, 1.0), (0.5556, 0.8315, -1.0), (0.5556, 0.8315, 1.0), (0.7071, 0.7071, -1.0), (0.7071, 0.7071, 1.0), (0.8315, 0.5556, -1.0), (0.8315, 0.5556, 1.0), (0.9239, 0.3827, -1.0), (0.9239, 0.3827, 1.0), (0.9808, 0.1951, -1.0), (0.9808, 0.1951, 1.0), (1.0, 0.0, -1.0), (1.0, 0.0, 1.0), (0.9808, -0.1951, -1.0), (0.9808, -0.1951, 1.0), (0.9239, -0.3827, -1.0), (0.9239, -0.3827, 1.0), (0.8315, -0.5556, -1.0), (0.8315, -0.5556, 1.0), (0.7071, -0.7071, -1.0), (0.7071, -0.7071, 1.0), (0.5556, -0.8315, -1.0), (0.5556, -0.8315, 1.0), (0.3827, -0.9239, -1.0), (0.3827, -0.9239, 1.0), (0.1951, -0.9808, -1.0), (0.1951, -0.9808, 1.0), (0.0, -1.0, -1.0), (0.0, -1.0, 1.0), (-0.1951, -0.9808, -1.0), (-0.1951, -0.9808, 1.0), (-0.3827, -0.9239, -1.0), (-0.3827, -0.9239, 1.0), (-0.5556, -0.8315, -1.0), (-0.5556, -0.8315, 1.0), (-0.7071, -0.7071, -1.0), (-0.7071, -0.7071, 1.0), (-0.8315, -0.5556, -1.0), (-0.8315, -0.5556, 1.0), (-0.9239, -0.3827, -1.0), (-0.9239, -0.3827, 1.0), (-0.9808, -0.1951, -1.0), (-0.9808, -0.1951, 1.0), (-1.0, 0.0, -1.0), (-1.0, 0.0, 1.0), (-0.9808, 0.1951, -1.0), (-0.9808, 0.1951, 1.0), (-0.9239, 0.3827, -1.0), (-0.9239, 0.3827, 1.0), (-0.8315, 0.5556, -1.0), (-0.8315, 0.5556, 1.0), (-0.7071, 0.7071, -1.0), (-0.7071, 0.7071, 1.0), (-0.5556, 0.8315, -1.0), (-0.5556, 0.8315, 1.0), (-0.3827, 0.9239, -1.0), (-0.3827, 0.9239, 1.0), (-0.1951, 0.9808, -1.0), (-0.1951, 0.9808, 1.0)], [], [(0, 1, 3, 2), (2, 3, 5, 4), (4, 5, 7, 6), (6, 7, 9, 8), (8, 9, 11, 10), (10, 11, 13, 12), (12, 13, 15, 14), (14, 15, 17, 16), (16, 17, 19, 18), (18, 19, 21, 20), (20, 21, 23, 22), (22, 23, 25, 24), (24, 25, 27, 26), (26, 27, 29, 28), (28, 29, 31, 30), (30, 31, 33, 32), (32, 33, 35, 34), (34, 35, 37, 36), (36, 37, 39, 38), (38, 39, 41, 40), (40, 41, 43, 42), (42, 43, 45, 44), (44, 45, 47, 46), (46, 47, 49, 48), (48, 49, 51, 50), (50, 51, 53, 52), (52, 53, 55, 54), (54, 55, 57, 56), (56, 57, 59, 58), (58, 59, 61, 60), (3, 1, 63, 61, 59, 57, 55, 53, 51, 49, 47, 45, 43, 41, 39, 37, 35, 33, 31, 29, 27, 25, 23, 21, 19, 17, 15, 13, 11, 9, 7, 5), (60, 61, 63, 62), (62, 63, 1, 0), (0, 2, 4, 6, 8, 10, 12, 14, 16, 18, 20, 22, 24, 26, 28, 30, 32, 34, 36, 38, 40, 42, 44, 46, 48, 50, 52, 54, 56, 58, 60, 62)])
_uv = me_cylinder.uv_layers.new(name='UVMap')
_uv.uv.foreach_set('vector', [1.0, 0.5, 1.0, 1.0, 0.9688, 1.0, 0.9688, 0.5, 0.9688, 0.5, 0.9688, 1.0, 0.9375, 1.0, 0.9375, 0.5, 0.9375, 0.5, 0.9375, 1.0, 0.9062, 1.0, 0.9062, 0.5, 0.9062, 0.5, 0.9062, 1.0, 0.875, 1.0, 0.875, 0.5, 0.875, 0.5, 0.875, 1.0, 0.8438, 1.0, 0.8438, 0.5, 0.8438, 0.5, 0.8438, 1.0, 0.8125, 1.0, 0.8125, 0.5, 0.8125, 0.5, 0.8125, 1.0, 0.7812, 1.0, 0.7812, 0.5, 0.7812, 0.5, 0.7812, 1.0, 0.75, 1.0, 0.75, 0.5, 0.75, 0.5, 0.75, 1.0, 0.7188, 1.0, 0.7188, 0.5, 0.7188, 0.5, 0.7188, 1.0, 0.6875, 1.0, 0.6875, 0.5, 0.6875, 0.5, 0.6875, 1.0, 0.6562, 1.0, 0.6562, 0.5, 0.6562, 0.5, 0.6562, 1.0, 0.625, 1.0, 0.625, 0.5, 0.625, 0.5, 0.625, 1.0, 0.5938, 1.0, 0.5938, 0.5, 0.5938, 0.5, 0.5938, 1.0, 0.5625, 1.0, 0.5625, 0.5, 0.5625, 0.5, 0.5625, 1.0, 0.5312, 1.0, 0.5312, 0.5, 0.5312, 0.5, 0.5312, 1.0, 0.5, 1.0, 0.5, 0.5, 0.5, 0.5, 0.5, 1.0, 0.4688, 1.0, 0.4688, 0.5, 0.4688, 0.5, 0.4688, 1.0, 0.4375, 1.0, 0.4375, 0.5, 0.4375, 0.5, 0.4375, 1.0, 0.4062, 1.0, 0.4062, 0.5, 0.4062, 0.5, 0.4062, 1.0, 0.375, 1.0, 0.375, 0.5, 0.375, 0.5, 0.375, 1.0, 0.3438, 1.0, 0.3438, 0.5, 0.3438, 0.5, 0.3438, 1.0, 0.3125, 1.0, 0.3125, 0.5, 0.3125, 0.5, 0.3125, 1.0, 0.2812, 1.0, 0.2812, 0.5, 0.2812, 0.5, 0.2812, 1.0, 0.25, 1.0, 0.25, 0.5, 0.25, 0.5, 0.25, 1.0, 0.2188, 1.0, 0.2188, 0.5, 0.2188, 0.5, 0.2188, 1.0, 0.1875, 1.0, 0.1875, 0.5, 0.1875, 0.5, 0.1875, 1.0, 0.1562, 1.0, 0.1562, 0.5, 0.1562, 0.5, 0.1562, 1.0, 0.125, 1.0, 0.125, 0.5, 0.125, 0.5, 0.125, 1.0, 0.09375, 1.0, 0.09375, 0.5, 0.09375, 0.5, 0.09375, 1.0, 0.0625, 1.0, 0.0625, 0.5, 0.2968, 0.4854, 0.25, 0.49, 0.2032, 0.4854, 0.1582, 0.4717, 0.1167, 0.4496, 0.08029, 0.4197, 0.05045, 0.3833, 0.02827, 0.3418, 0.01461, 0.2968, 0.01, 0.25, 0.01461, 0.2032, 0.02827, 0.1582, 0.05045, 0.1167, 0.08029, 0.08029, 0.1167, 0.05045, 0.1582, 0.02827, 0.2032, 0.01461, 0.25, 0.01, 0.2968, 0.01461, 0.3418, 0.02827, 0.3833, 0.05045, 0.4197, 0.08029, 0.4496, 0.1167, 0.4717, 0.1582, 0.4854, 0.2032, 0.49, 0.25, 0.4854, 0.2968, 0.4717, 0.3418, 0.4496, 0.3833, 0.4197, 0.4197, 0.3833, 0.4496, 0.3418, 0.4717, 0.0625, 0.5, 0.0625, 1.0, 0.03125, 1.0, 0.03125, 0.5, 0.03125, 0.5, 0.03125, 1.0, 0.0, 1.0, 0.0, 0.5, 0.75, 0.49, 0.7968, 0.4854, 0.8418, 0.4717, 0.8833, 0.4496, 0.9197, 0.4197, 0.9496, 0.3833, 0.9717, 0.3418, 0.9854, 0.2968, 0.99, 0.25, 0.9854, 0.2032, 0.9717, 0.1582, 0.9496, 0.1167, 0.9197, 0.08029, 0.8833, 0.05045, 0.8418, 0.02827, 0.7968, 0.01461, 0.75, 0.01, 0.7032, 0.01461, 0.6582, 0.02827, 0.6167, 0.05045, 0.5803, 0.08029, 0.5504, 0.1167, 0.5283, 0.1582, 0.5146, 0.2032, 0.51, 0.25, 0.5146, 0.2968, 0.5283, 0.3418, 0.5504, 0.3833, 0.5803, 0.4197, 0.6167, 0.4496, 0.6582, 0.4717, 0.7032, 0.4854])
me_cylinder.update()

# ---- objects
ob_cube = bpy.data.objects.new('Cube', me_cube)
ob_cube_002 = bpy.data.objects.new('Cube.002', me_cube_003)
ob_cylinder = bpy.data.objects.new('Cylinder', me_cylinder)

# ---- transforms, parenting, visibility, modifiers, constraints
ob_cube.location = (0.0, 0.0, 0.05)
ob_cube.lock_rotations_4d = False
ob_cube.empty_display_type = 'ARROWS'
ob_cube.lineart.crease_threshold = 0.0
ob_cube_002.location = (0.0, 0.0, 0.0)
ob_cylinder.location = (0.22, 0.0, 3.4)
ob_cylinder.rotation_euler = (0.0, 1.571, 0.0)
ob_cylinder.scale = (0.4, 0.4, 0.05)

# ---- collection membership
col_collection.objects.link(ob_cube)
col_collection.objects.link(ob_cube_002)
col_collection.objects.link(ob_cylinder)

# ---- scene / render settings (as saved in the file)
scene.frame_start = 1; scene.frame_end = 250; scene.frame_set(1)
scene.render.engine = 'BLENDER_EEVEE_NEXT'
scene.cycles.sampling_pattern = 'TABULATED_SOBOL'
scene.view_settings.view_transform = 'Filmic'
bpy.context.view_layer.update()

# ---- added for rendering (the .blend has no active camera and no usable light): camera, sun
cam_auto = bpy.data.cameras.new('AutoCamera')
cam_auto.lens = 50.0
cam_auto.sensor_width = 36.0
cam_auto.clip_end = 1000.0
ob_auto_camera = bpy.data.objects.new('AutoCamera', cam_auto)
scene.collection.objects.link(ob_auto_camera)
ob_auto_camera.location = (4.1789, -5.01468, 5.24312)
ob_auto_camera.rotation_euler = (1.09748, -7.21219e-08, 0.694738)
scene.camera = ob_auto_camera
light_auto_sun = bpy.data.lights.new('AutoSun', 'SUN')
light_auto_sun.energy = 3.0
light_auto_sun.angle = 0.0523599
ob_auto_sun = bpy.data.objects.new('AutoSun', light_auto_sun)
scene.collection.objects.link(ob_auto_sun)
ob_auto_sun.rotation_euler = (0.872665, 0.174533, 0.523599)
bpy.context.view_layer.update()
